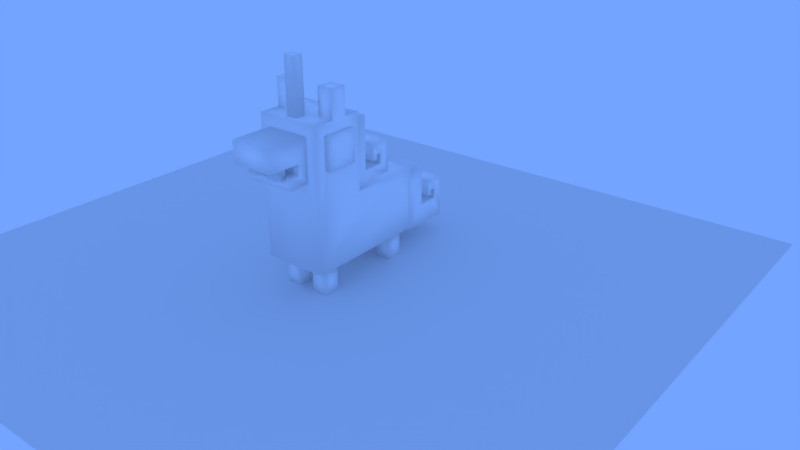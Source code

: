 # Source: unicorn.blend  (saved by Blender 2.79.1; exported with 4.5.12 LTS)
import bpy
from mathutils import Matrix  # noqa: F401  (used for matrix-valued properties, if any)

bpy.ops.wm.read_factory_settings(use_empty=True)
scene = bpy.context.scene
scene.name = 'Scene'

# ---- collections
col_collection_1 = bpy.data.collections.new('Collection 1'); scene.collection.children.link(col_collection_1)

# ---- materials (node trees are filled in below, after node groups)
mat_palette = bpy.data.materials.new('palette')
mat_palette.alpha_threshold = 0.0
mat_palette.use_transparent_shadow = False
mat_palette.diffuse_color = (1.0, 1.0, 1.0, 1.0)
mat_palette.specular_color = (0.0, 0.0, 0.0)
mat_palette.roughness = 0.5
mat_palette.specular_intensity = 1.0

# ---- material node trees

# ---- world
world_world = bpy.data.worlds.new('World'); scene.world = world_world
world_world.color = (0.1708, 0.3695, 1.0)
world_world.use_sun_shadow = False
world_world.sun_shadow_jitter_overblur = 0.0
world_world.cycles.sampling_method = 'MANUAL'

# ---- cameras
cam_camera = bpy.data.cameras.new('Camera')
cam_camera.clip_end = 100.0
cam_camera.lens = 35.0
cam_camera.sensor_width = 32.0
cam_camera.sensor_height = 18.0
cam_camera.ortho_scale = 7.314
cam_camera.dof.focus_distance = 0.0
cam_camera.dof.aperture_fstop = 128.0

# ---- lights
light_lamp = bpy.data.lights.new('Lamp', 'SUN')
light_lamp.transmission_factor = 0.0
light_lamp.cutoff_distance = 30.0
light_lamp.angle = 0.1993
light_lamp.energy = 1.0
light_lamp.shadow_buffer_clip_start = 1.001
light_lamp.shadow_soft_size = 0.1
light_lamp.shadow_cascade_max_distance = 1000.0

# ---- meshes
me_plane = bpy.data.meshes.new('Plane')
me_plane.from_pydata([(-1.0, -1.0, 0.0), (1.0, -1.0, 0.0), (-1.0, 1.0, 0.0), (1.0, 1.0, 0.0)], [], [(0, 1, 3, 2)])
me_plane.use_remesh_preserve_volume = False
me_plane.use_remesh_preserve_attributes = False
me_plane.use_mirror_vertex_groups = False
me_plane.update()
me_unicorn = bpy.data.meshes.new('unicorn')
me_unicorn.from_pydata([(-8.038, 25.0, 6.569), (-8.038, 25.0, 4.569), (-8.038, 27.0, 6.569), (-8.038, 27.0, 4.569), (-8.038, 29.0, 8.569), (-8.038, 29.0, 2.569), (-6.038, 11.0, -8.431), (-6.038, 5.0, 10.57), (-6.038, 11.0, -11.43), (-6.038, 14.0, -5.431), (-6.038, 14.0, -8.431), (-6.038, 17.0, -5.431), (-6.038, 17.0, -11.43), (-6.038, 23.0, 8.569), (-6.038, 31.0, 6.569), (-6.038, 31.0, 4.569), (-6.038, 34.0, 6.569), (-6.038, 34.0, 4.569), (-5.038, 3.815e-06, -8.431), (-5.038, 2.0, -11.43), (-5.038, 3.0, -8.431), (-5.038, 5.0, -8.431), (-4.038, 2.0, 5.569), (-4.038, 3.0, 5.569), (-4.038, 5.0, 5.569), (-4.038, 7.0, -23.43), (-4.038, 8.0, -22.43), (-4.038, 8.0, -21.43), (-4.038, 11.0, -25.43), (-4.038, 17.0, 0.5687), (-4.038, 17.0, -9.431), (-4.038, 19.0, -7.431), (-4.038, 20.0, -6.431), (-4.038, 21.0, -7.431), (-4.038, 21.0, 14.57), (-4.038, 23.0, 12.57), (-4.038, 25.0, 12.57), (-4.038, 29.0, 18.57), (-4.038, 25.0, 18.57), (-4.038, 29.0, 10.57), (-1.038, 41.0, 7.569), (0.9617, 23.0, 14.57), (1.962, 2.0, -8.431), (1.962, 3.815e-06, -8.431), (1.962, 3.0, 8.569), (1.962, 3.0, -8.431), (1.962, 3.0, -11.43), (1.962, 5.0, 8.569), (1.962, 5.0, 5.569), (1.962, 5.0, -11.43), (2.962, 31.0, 3.569), (2.962, 31.0, 6.569), (2.962, 36.0, 3.569), (-2.038, 2.0, -11.43), (-1.038, 3.0, 8.569), (-1.038, 3.0, 5.569), (-1.038, 5.0, 8.569), (-1.038, 25.0, 16.57), (-1.038, 25.0, 14.57), (0.9617, 41.0, 9.569), (0.9617, 41.0, 7.569), (2.962, 23.0, 16.57), (2.962, 25.0, 16.57), (3.962, 9.0, -15.43), (3.962, 8.0, -22.43), (3.962, 9.0, -22.43), (3.962, 9.0, -23.43), (3.962, 11.0, -21.43), (3.962, 15.0, -19.43), (3.962, 17.0, 0.5687), (3.962, 19.0, -3.431), (3.962, 19.0, -7.431), (3.962, 20.0, -5.431), (3.962, 21.0, 14.57), (3.962, 29.0, 18.57), (4.962, 3.815e-06, -8.431), (4.962, 2.0, -8.431), (4.962, 2.0, -11.43), (4.962, 3.0, 5.569), (4.962, 3.0, -8.431), (4.962, 3.0, -11.43), (4.962, 5.0, 8.569), (5.962, 5.0, -13.43), (5.962, 11.0, -8.431), (5.962, 11.0, -11.43), (5.962, 14.0, -5.431), (5.962, 14.0, -8.431), (5.962, 17.0, 0.5687), (5.962, 17.0, -5.431), (5.962, 17.0, -13.43), (5.962, 29.0, 8.569), (5.962, 31.0, 4.569), (5.962, 34.0, 6.569), (5.962, 34.0, 4.569), (5.962, 36.0, 6.569), (6.962, 25.0, 6.569), (6.962, 25.0, 4.569), (6.962, 27.0, 6.569), (6.962, 27.0, 4.569), (6.962, 29.0, 2.569), (-3.038, 25.0, 16.57), (-3.038, 23.0, 16.57), (3.962, 23.0, 14.57), (2.962, 23.0, 12.57), (3.962, 23.0, 12.57), (3.962, 25.0, 12.57), (-4.038, 21.0, 10.57), (-6.038, 31.0, 10.57), (3.962, 21.0, 10.57), (3.962, 29.0, 10.57), (5.962, 5.0, 10.57), (-1.038, 41.0, 9.569), (-1.038, 3.815e-06, 8.569), (-4.038, 2.0, 8.569), (-4.038, 3.815e-06, 8.569), (-1.038, 2.0, 8.569), (-4.038, 3.0, 8.569), (4.962, 3.815e-06, 8.569), (1.962, 2.0, 8.569), (4.962, 2.0, 8.569), (4.962, 3.0, 8.569), (-4.038, 31.0, 6.569), (-4.038, 34.0, 6.569), (-3.038, 31.0, 6.569), (-3.038, 36.0, 6.569), (3.962, 34.0, 6.569), (-4.038, 23.0, -5.431), (3.962, 23.0, -5.431), (-5.038, 2.0, -8.431), (-2.038, 2.0, -8.431), (-2.038, 3.0, -8.431), (4.962, 5.0, -8.431), (3.962, 3.0, -15.43), (-4.038, 3.0, -15.43), (3.962, 8.0, -21.43), (-4.038, 9.0, -23.43), (-1.038, 31.0, 7.569), (0.9617, 31.0, 7.569), (-1.038, 2.0, 5.569), (1.962, 3.815e-06, 5.569), (1.962, 2.0, 5.569), (1.962, 3.0, 5.569), (4.962, 2.0, 5.569), (-6.038, 31.0, 3.569), (-6.038, 36.0, 3.569), (-8.038, 23.0, 2.569), (-6.038, 29.0, 2.569), (5.962, 23.0, 2.569), (-6.038, 31.0, 0.5687), (3.962, 29.0, 0.5687), (5.962, 31.0, 0.5687), (-4.038, 21.0, -6.431), (3.962, 21.0, -6.431), (3.962, 17.0, -9.431), (-5.038, 3.815e-06, -11.43), (-5.038, 3.0, -11.43), (-2.038, 3.0, -11.43), (-2.038, 5.0, -11.43), (1.962, 2.0, -11.43), (4.962, 3.815e-06, -11.43), (3.962, 9.0, -13.43), (3.962, 15.0, -13.43), (3.962, 7.0, -19.43), (3.962, 3.0, -25.43), (3.962, 11.0, -25.43), (-4.038, 3.815e-06, 5.569), (-1.038, 3.815e-06, 5.569), (1.962, 3.815e-06, 8.569), (4.962, 3.815e-06, 5.569), (-2.038, 3.815e-06, -8.431), (-2.038, 3.815e-06, -11.43), (1.962, 3.815e-06, -11.43), (-4.038, 3.0, -25.43), (-4.038, 5.0, 8.569), (-1.038, 5.0, 5.569), (4.962, 5.0, 5.569), (-2.038, 5.0, -8.431), (1.962, 5.0, -8.431), (-5.038, 5.0, -11.43), (4.962, 5.0, -11.43), (-6.038, 5.0, -13.43), (-4.038, 9.0, -15.43), (-4.038, 9.0, -13.43), (-4.038, 9.0, -22.43), (-4.038, 20.0, -5.431), (3.962, 20.0, -6.431), (3.962, 21.0, -7.431), (-3.038, 23.0, 14.57), (-1.038, 23.0, 16.57), (0.9617, 23.0, 16.57), (2.962, 23.0, 14.57), (-8.038, 23.0, 8.569), (-6.038, 23.0, 2.569), (6.962, 23.0, 8.569), (5.962, 23.0, 8.569), (6.962, 23.0, 2.569), (3.962, 25.0, 18.57), (0.9617, 25.0, 16.57), (-3.038, 25.0, 14.57), (0.9617, 25.0, 14.57), (2.962, 25.0, 14.57), (-3.038, 25.0, 12.57), (2.962, 25.0, 12.57), (-4.038, 7.0, -19.43), (3.962, 7.0, -23.43), (-4.038, 11.0, -21.43), (-4.038, 15.0, -13.43), (-4.038, 15.0, -19.43), (-6.038, 17.0, 0.5687), (-4.038, 17.0, -5.431), (3.962, 17.0, -5.431), (5.962, 17.0, -11.43), (-6.038, 17.0, -13.43), (-4.038, 19.0, -3.431), (-4.038, 23.0, 14.57), (-1.038, 23.0, 14.57), (-3.038, 23.0, 12.57), (-4.038, 23.0, -9.431), (3.962, 23.0, -9.431), (-6.038, 29.0, 8.569), (6.962, 29.0, 8.569), (5.962, 29.0, 2.569), (-4.038, 29.0, 0.5687), (-4.038, 29.0, -3.431), (3.962, 29.0, -3.431), (5.962, 31.0, 10.57), (-1.038, 31.0, 9.569), (0.9617, 31.0, 9.569), (3.962, 31.0, 6.569), (5.962, 31.0, 6.569), (-3.038, 31.0, 3.569), (5.962, 31.0, 3.569), (-6.038, 36.0, 6.569), (-3.038, 36.0, 3.569), (2.962, 36.0, 6.569), (5.962, 36.0, 3.569)], [], [(0, 145, 191), (1, 145, 0), (2, 0, 191), (2, 1, 0), (3, 145, 1), (3, 1, 2), (4, 2, 191), (4, 3, 2), (5, 145, 3), (5, 3, 4), (6, 180, 7), (8, 180, 6), (9, 6, 7), (10, 8, 6), (10, 6, 9), (208, 9, 7), (11, 10, 9), (11, 9, 208), (12, 180, 8), (12, 10, 11), (12, 8, 10), (212, 180, 12), (13, 208, 7), (192, 208, 13), (219, 13, 7), (146, 208, 192), (107, 219, 7), (107, 146, 219), (14, 146, 107), (15, 146, 14), (143, 146, 15), (148, 208, 146), (148, 146, 143), (16, 15, 14), (17, 143, 15), (17, 15, 16), (232, 17, 16), (144, 143, 17), (144, 17, 232), (128, 154, 18), (19, 154, 128), (20, 19, 128), (155, 19, 20), (21, 155, 20), (178, 155, 21), (113, 165, 114), (22, 165, 113), (116, 22, 113), (23, 22, 116), (173, 23, 116), (24, 23, 173), (203, 172, 133), (25, 172, 203), (181, 203, 133), (183, 26, 27), (135, 172, 25), (205, 183, 27), (205, 135, 183), (28, 172, 135), (28, 135, 205), (206, 181, 182), (207, 203, 181), (207, 181, 206), (213, 209, 29), (213, 30, 209), (31, 30, 213), (151, 32, 184), (33, 30, 31), (214, 106, 34), (35, 106, 214), (126, 151, 184), (126, 33, 151), (217, 30, 33), (217, 33, 126), (36, 106, 35), (37, 36, 38), (39, 106, 36), (39, 36, 37), (222, 213, 29), (223, 213, 222), (100, 187, 101), (198, 187, 100), (111, 136, 226), (40, 136, 111), (197, 41, 189), (199, 41, 197), (118, 139, 167), (140, 139, 118), (42, 171, 43), (158, 171, 42), (44, 140, 118), (141, 140, 44), (45, 158, 42), (46, 158, 45), (47, 141, 44), (48, 141, 47), (177, 46, 45), (49, 46, 177), (234, 50, 51), (52, 50, 234), (123, 230, 124), (124, 230, 233), (169, 170, 129), (129, 170, 53), (129, 53, 130), (130, 53, 156), (130, 156, 176), (176, 156, 157), (112, 166, 115), (115, 166, 138), (115, 138, 54), (54, 138, 55), (54, 55, 56), (56, 55, 174), (188, 215, 57), (57, 215, 58), (227, 137, 59), (59, 137, 60), (61, 190, 62), (62, 190, 200), (132, 163, 162), (162, 163, 204), (132, 162, 63), (134, 64, 65), (204, 163, 66), (134, 65, 67), (65, 66, 67), (66, 163, 164), (67, 66, 164), (160, 63, 161), (63, 162, 68), (161, 63, 68), (69, 210, 70), (210, 153, 70), (70, 153, 71), (72, 185, 152), (71, 153, 186), (73, 108, 102), (102, 108, 104), (72, 152, 127), (152, 186, 127), (186, 153, 218), (127, 186, 218), (104, 108, 105), (196, 105, 74), (105, 108, 109), (74, 105, 109), (69, 70, 149), (149, 70, 224), (117, 168, 119), (119, 168, 142), (75, 159, 76), (76, 159, 77), (119, 142, 120), (120, 142, 78), (76, 77, 79), (79, 77, 80), (120, 78, 81), (81, 78, 175), (79, 80, 131), (131, 80, 179), (110, 82, 83), (83, 82, 84), (110, 83, 85), (83, 84, 86), (85, 83, 86), (110, 85, 87), (85, 86, 88), (87, 85, 88), (84, 82, 211), (88, 86, 211), (86, 84, 211), (211, 82, 89), (110, 87, 194), (194, 87, 147), (110, 194, 90), (147, 87, 221), (110, 90, 225), (90, 221, 225), (225, 221, 229), (229, 221, 91), (91, 221, 231), (221, 87, 150), (231, 221, 150), (229, 91, 92), (91, 231, 93), (92, 91, 93), (92, 93, 94), (93, 231, 235), (94, 93, 235), (193, 195, 95), (95, 195, 96), (193, 95, 97), (95, 96, 97), (96, 195, 98), (97, 96, 98), (193, 97, 220), (97, 98, 220), (98, 195, 99), (220, 98, 99), (196, 37, 38), (74, 37, 196), (188, 100, 101), (57, 100, 188), (61, 197, 189), (62, 197, 61), (187, 214, 34), (215, 187, 34), (41, 215, 34), (190, 41, 34), (73, 190, 34), (102, 190, 73), (216, 36, 35), (201, 36, 216), (103, 201, 216), (202, 201, 103), (104, 202, 103), (105, 202, 104), (106, 107, 7), (39, 107, 106), (108, 106, 7), (109, 107, 39), (110, 108, 7), (110, 109, 108), (225, 107, 109), (225, 109, 110), (227, 111, 226), (59, 111, 227), (13, 4, 191), (219, 4, 13), (112, 113, 114), (115, 116, 113), (115, 113, 112), (54, 173, 116), (54, 116, 115), (56, 173, 54), (117, 118, 167), (119, 44, 118), (119, 118, 117), (120, 47, 44), (120, 44, 119), (81, 47, 120), (193, 90, 194), (220, 90, 193), (121, 16, 14), (122, 232, 16), (122, 16, 121), (123, 122, 121), (124, 232, 122), (124, 122, 123), (228, 234, 51), (125, 234, 228), (229, 125, 228), (92, 234, 125), (92, 125, 229), (94, 234, 92), (72, 126, 184), (127, 126, 72), (71, 33, 31), (186, 33, 71), (169, 128, 18), (129, 20, 128), (129, 128, 169), (130, 21, 20), (130, 20, 129), (176, 21, 130), (75, 42, 43), (76, 45, 42), (76, 42, 75), (79, 177, 45), (79, 45, 76), (131, 177, 79), (132, 181, 133), (63, 181, 132), (134, 205, 27), (67, 205, 134), (204, 135, 25), (66, 135, 204), (187, 198, 215), (215, 198, 58), (41, 199, 190), (190, 199, 200), (136, 40, 137), (137, 40, 60), (165, 22, 166), (22, 23, 138), (166, 22, 138), (23, 24, 55), (138, 23, 55), (55, 24, 174), (139, 140, 168), (140, 141, 142), (168, 140, 142), (141, 48, 78), (142, 141, 78), (78, 48, 175), (143, 144, 230), (230, 144, 233), (50, 52, 231), (231, 52, 235), (145, 5, 192), (192, 5, 146), (147, 221, 195), (195, 221, 99), (208, 148, 29), (29, 148, 222), (222, 148, 149), (69, 149, 87), (149, 148, 150), (87, 149, 150), (213, 223, 70), (70, 223, 224), (32, 151, 185), (185, 151, 152), (30, 217, 153), (153, 217, 218), (154, 19, 170), (19, 155, 53), (170, 19, 53), (155, 178, 156), (53, 155, 156), (156, 178, 157), (171, 158, 159), (158, 46, 77), (159, 158, 77), (46, 49, 80), (77, 46, 80), (80, 49, 179), (180, 212, 182), (182, 212, 206), (180, 182, 160), (206, 212, 161), (180, 160, 82), (160, 161, 82), (161, 212, 89), (82, 161, 89), (203, 207, 162), (162, 207, 68), (26, 183, 64), (64, 183, 65), (172, 28, 163), (163, 28, 164), (165, 112, 114), (166, 112, 165), (139, 117, 167), (168, 117, 139), (154, 169, 18), (170, 169, 154), (171, 75, 43), (159, 75, 171), (172, 132, 133), (163, 132, 172), (173, 110, 7), (56, 110, 173), (47, 110, 56), (81, 110, 47), (24, 173, 7), (174, 47, 56), (48, 47, 174), (175, 110, 81), (21, 48, 174), (21, 175, 48), (21, 24, 7), (21, 174, 24), (176, 175, 21), (177, 175, 176), (131, 110, 175), (131, 175, 177), (178, 21, 7), (157, 177, 176), (49, 177, 157), (179, 110, 131), (180, 178, 7), (180, 179, 49), (180, 49, 157), (180, 157, 178), (82, 110, 179), (82, 179, 180), (26, 134, 27), (64, 134, 26), (181, 160, 182), (63, 160, 181), (135, 65, 183), (66, 65, 135), (32, 72, 184), (185, 72, 32), (106, 73, 34), (108, 73, 106), (33, 152, 151), (186, 152, 33), (187, 188, 101), (215, 188, 187), (41, 61, 189), (190, 61, 41), (145, 13, 191), (192, 13, 145), (147, 193, 194), (195, 193, 147), (100, 196, 38), (57, 196, 100), (197, 196, 57), (62, 196, 197), (198, 100, 38), (58, 197, 57), (199, 197, 58), (200, 196, 62), (36, 199, 58), (36, 200, 199), (36, 198, 38), (36, 58, 198), (201, 200, 36), (202, 196, 200), (202, 200, 201), (105, 196, 202), (203, 162, 25), (25, 162, 204), (205, 67, 28), (28, 67, 164), (206, 161, 207), (207, 161, 68), (208, 29, 11), (11, 29, 209), (69, 87, 210), (210, 87, 88), (11, 209, 30), (210, 88, 153), (11, 30, 12), (30, 153, 12), (153, 88, 211), (12, 153, 211), (12, 211, 212), (212, 211, 89), (213, 70, 31), (31, 70, 71), (214, 187, 35), (190, 102, 35), (41, 190, 35), (215, 41, 35), (187, 215, 35), (35, 102, 216), (216, 102, 103), (103, 102, 104), (126, 127, 217), (217, 127, 218), (37, 74, 39), (39, 74, 109), (4, 219, 5), (5, 219, 146), (90, 220, 221), (221, 220, 99), (222, 149, 223), (223, 149, 224), (107, 225, 226), (226, 225, 227), (107, 226, 136), (227, 225, 137), (107, 136, 14), (136, 137, 14), (14, 137, 121), (121, 137, 123), (137, 225, 51), (123, 137, 51), (51, 225, 228), (228, 225, 229), (123, 51, 230), (230, 51, 50), (143, 230, 148), (50, 231, 148), (230, 50, 148), (148, 231, 150), (232, 124, 144), (144, 124, 233), (234, 94, 52), (52, 94, 235), (111, 59, 40), (40, 59, 60)])
me_unicorn.polygons.foreach_set('use_smooth', [True] * 476)
_uv = me_unicorn.uv_layers.new(name='UVMap')
_uv.uv.foreach_set('vector', [0.001953, 0.5, 0.001953, 0.5, 0.001953, 0.5, 0.001953, 0.5, 0.001953, 0.5, 0.001953, 0.5, 0.001953, 0.5, 0.001953, 0.5, 0.001953, 0.5, 0.9941, 0.5, 0.9941, 0.5, 0.9941, 0.5, 0.001953, 0.5, 0.001953, 0.5, 0.001953, 0.5, 0.9941, 0.5, 0.9941, 0.5, 0.9941, 0.5, 0.001953, 0.5, 0.001953, 0.5, 0.001953, 0.5, 0.001953, 0.5, 0.001953, 0.5, 0.001953, 0.5, 0.001953, 0.5, 0.001953, 0.5, 0.001953, 0.5, 0.001953, 0.5, 0.001953, 0.5, 0.001953, 0.5, 0.8301, 0.5, 0.8301, 0.5, 0.8301, 0.5, 0.8301, 0.5, 0.8301, 0.5, 0.8301, 0.5, 0.8301, 0.5, 0.8301, 0.5, 0.8301, 0.5, 0.8652, 0.5, 0.8652, 0.5, 0.8652, 0.5, 0.8301, 0.5, 0.8301, 0.5, 0.8301, 0.5, 0.8301, 0.5, 0.8301, 0.5, 0.8301, 0.5, 0.8652, 0.5, 0.8652, 0.5, 0.8652, 0.5, 0.8301, 0.5, 0.8301, 0.5, 0.8301, 0.5, 0.8301, 0.5, 0.8301, 0.5, 0.8301, 0.5, 0.8652, 0.5, 0.8652, 0.5, 0.8652, 0.5, 0.8652, 0.5, 0.8652, 0.5, 0.8652, 0.5, 0.8301, 0.5, 0.8301, 0.5, 0.8301, 0.5, 0.8301, 0.5, 0.8301, 0.5, 0.8301, 0.5, 0.8301, 0.5, 0.8301, 0.5, 0.8301, 0.5, 0.8301, 0.5, 0.8301, 0.5, 0.8301, 0.5, 0.8301, 0.5, 0.8301, 0.5, 0.8301, 0.5, 0.8301, 0.5, 0.8301, 0.5, 0.8301, 0.5, 0.8301, 0.5, 0.8301, 0.5, 0.8301, 0.5, 0.8301, 0.5, 0.8301, 0.5, 0.8301, 0.5, 0.8301, 0.5, 0.8301, 0.5, 0.8301, 0.5, 0.8301, 0.5, 0.8301, 0.5, 0.8301, 0.5, 0.8301, 0.5, 0.8301, 0.5, 0.8301, 0.5, 0.8301, 0.5, 0.8301, 0.5, 0.8301, 0.5, 0.834, 0.5, 0.834, 0.5, 0.834, 0.5, 0.8301, 0.5, 0.8301, 0.5, 0.8301, 0.5, 0.834, 0.5, 0.834, 0.5, 0.834, 0.5, 0.8301, 0.5, 0.8301, 0.5, 0.8301, 0.5, 0.8301, 0.5, 0.8301, 0.5, 0.8301, 0.5, 0.8301, 0.5, 0.8301, 0.5, 0.8301, 0.5, 0.834, 0.5, 0.834, 0.5, 0.834, 0.5, 0.834, 0.5, 0.834, 0.5, 0.834, 0.5, 0.8652, 0.5, 0.8652, 0.5, 0.8652, 0.5, 0.8652, 0.5, 0.8652, 0.5, 0.8652, 0.5, 0.8301, 0.5, 0.8301, 0.5, 0.8301, 0.5, 0.8301, 0.5, 0.8301, 0.5, 0.8301, 0.5, 0.834, 0.5, 0.834, 0.5, 0.834, 0.5, 0.834, 0.5, 0.834, 0.5, 0.834, 0.5, 0.8652, 0.5, 0.8652, 0.5, 0.8652, 0.5, 0.8652, 0.5, 0.8652, 0.5, 0.8652, 0.5, 0.8301, 0.5, 0.8301, 0.5, 0.8301, 0.5, 0.8301, 0.5, 0.8301, 0.5, 0.8301, 0.5, 0.834, 0.5, 0.834, 0.5, 0.834, 0.5, 0.834, 0.5, 0.834, 0.5, 0.834, 0.5, 0.834, 0.5, 0.834, 0.5, 0.834, 0.5, 0.834, 0.5, 0.834, 0.5, 0.834, 0.5, 0.834, 0.5, 0.834, 0.5, 0.834, 0.5, 0.834, 0.5, 0.834, 0.5, 0.834, 0.5, 0.834, 0.5, 0.834, 0.5, 0.834, 0.5, 0.834, 0.5, 0.834, 0.5, 0.834, 0.5, 0.834, 0.5, 0.834, 0.5, 0.834, 0.5, 0.834, 0.5, 0.834, 0.5, 0.834, 0.5, 0.834, 0.5, 0.834, 0.5, 0.834, 0.5, 0.834, 0.5, 0.834, 0.5, 0.834, 0.5, 0.834, 0.5, 0.834, 0.5, 0.834, 0.5, 0.834, 0.5, 0.834, 0.5, 0.834, 0.5, 0.834, 0.5, 0.834, 0.5, 0.834, 0.5, 0.834, 0.5, 0.834, 0.5, 0.834, 0.5, 0.834, 0.5, 0.834, 0.5, 0.834, 0.5, 0.8652, 0.5, 0.8652, 0.5, 0.8652, 0.5, 0.8652, 0.5, 0.8652, 0.5, 0.8652, 0.5, 0.834, 0.5, 0.834, 0.5, 0.834, 0.5, 0.834, 0.5, 0.834, 0.5, 0.834, 0.5, 0.834, 0.5, 0.834, 0.5, 0.834, 0.5, 0.834, 0.5, 0.834, 0.5, 0.834, 0.5, 0.8652, 0.5, 0.8652, 0.5, 0.8652, 0.5, 0.8652, 0.5, 0.8652, 0.5, 0.8652, 0.5, 0.8652, 0.5, 0.8652, 0.5, 0.8652, 0.5, 0.8652, 0.5, 0.8652, 0.5, 0.8652, 0.5, 0.834, 0.5, 0.834, 0.5, 0.834, 0.5, 0.834, 0.5, 0.834, 0.5, 0.834, 0.5, 0.001953, 0.5, 0.001953, 0.5, 0.001953, 0.5, 0.001953, 0.5, 0.001953, 0.5, 0.001953, 0.5, 0.9121, 0.5, 0.9121, 0.5, 0.9121, 0.5, 0.9121, 0.5, 0.9121, 0.5, 0.9121, 0.5, 0.001953, 0.5, 0.001953, 0.5, 0.001953, 0.5, 0.001953, 0.5, 0.001953, 0.5, 0.001953, 0.5, 0.834, 0.5, 0.834, 0.5, 0.834, 0.5, 0.834, 0.5, 0.834, 0.5, 0.834, 0.5, 0.834, 0.5, 0.834, 0.5, 0.834, 0.5, 0.834, 0.5, 0.834, 0.5, 0.834, 0.5, 0.8652, 0.5, 0.8652, 0.5, 0.8652, 0.5, 0.8652, 0.5, 0.8652, 0.5, 0.8652, 0.5, 0.8652, 0.5, 0.8652, 0.5, 0.8652, 0.5, 0.8652, 0.5, 0.8652, 0.5, 0.8652, 0.5, 0.8301, 0.5, 0.8301, 0.5, 0.8301, 0.5, 0.8301, 0.5, 0.8301, 0.5, 0.8301, 0.5, 0.8301, 0.5, 0.8301, 0.5, 0.8301, 0.5, 0.8301, 0.5, 0.8301, 0.5, 0.8301, 0.5, 0.8301, 0.5, 0.8301, 0.5, 0.8301, 0.5, 0.8301, 0.5, 0.8301, 0.5, 0.8301, 0.5, 0.8301, 0.5, 0.8301, 0.5, 0.8301, 0.5, 0.8301, 0.5, 0.8301, 0.5, 0.8301, 0.5, 0.834, 0.5, 0.834, 0.5, 0.834, 0.5, 0.834, 0.5, 0.834, 0.5, 0.834, 0.5, 0.8652, 0.5, 0.8652, 0.5, 0.8652, 0.5, 0.8652, 0.5, 0.8652, 0.5, 0.8652, 0.5, 0.8301, 0.5, 0.8301, 0.5, 0.8301, 0.5, 0.8301, 0.5, 0.8301, 0.5, 0.8301, 0.5, 0.834, 0.5, 0.834, 0.5, 0.834, 0.5, 0.834, 0.5, 0.834, 0.5, 0.834, 0.5, 0.8652, 0.5, 0.8652, 0.5, 0.8652, 0.5, 0.8652, 0.5, 0.8652, 0.5, 0.8652, 0.5, 0.8301, 0.5, 0.8301, 0.5, 0.8301, 0.5, 0.8301, 0.5, 0.8301, 0.5, 0.8301, 0.5, 0.001953, 0.5, 0.001953, 0.5, 0.001953, 0.5, 0.001953, 0.5, 0.001953, 0.5, 0.001953, 0.5, 0.9121, 0.5, 0.9121, 0.5, 0.9121, 0.5, 0.9121, 0.5, 0.9121, 0.5, 0.9121, 0.5, 0.001953, 0.5, 0.001953, 0.5, 0.001953, 0.5, 0.001953, 0.5, 0.001953, 0.5, 0.001953, 0.5, 0.834, 0.5, 0.834, 0.5, 0.834, 0.5, 0.834, 0.5, 0.834, 0.5, 0.834, 0.5, 0.834, 0.5, 0.834, 0.5, 0.834, 0.5, 0.834, 0.5, 0.834, 0.5, 0.834, 0.5, 0.834, 0.5, 0.834, 0.5, 0.834, 0.5, 0.834, 0.5, 0.834, 0.5, 0.834, 0.5, 0.834, 0.5, 0.834, 0.5, 0.834, 0.5, 0.834, 0.5, 0.834, 0.5, 0.834, 0.5, 0.834, 0.5, 0.834, 0.5, 0.834, 0.5, 0.834, 0.5, 0.834, 0.5, 0.834, 0.5, 0.834, 0.5, 0.834, 0.5, 0.834, 0.5, 0.834, 0.5, 0.834, 0.5, 0.834, 0.5, 0.834, 0.5, 0.834, 0.5, 0.834, 0.5, 0.834, 0.5, 0.834, 0.5, 0.834, 0.5, 0.834, 0.5, 0.834, 0.5, 0.834, 0.5, 0.834, 0.5, 0.834, 0.5, 0.834, 0.5, 0.834, 0.5, 0.834, 0.5, 0.834, 0.5, 0.8652, 0.5, 0.8652, 0.5, 0.8652, 0.5, 0.8652, 0.5, 0.8652, 0.5, 0.8652, 0.5, 0.834, 0.5, 0.834, 0.5, 0.834, 0.5, 0.834, 0.5, 0.834, 0.5, 0.834, 0.5, 0.834, 0.5, 0.834, 0.5, 0.834, 0.5, 0.834, 0.5, 0.834, 0.5, 0.834, 0.5, 0.8652, 0.5, 0.8652, 0.5, 0.8652, 0.5, 0.8652, 0.5, 0.8652, 0.5, 0.8652, 0.5, 0.8652, 0.5, 0.8652, 0.5, 0.8652, 0.5, 0.8652, 0.5, 0.8652, 0.5, 0.8652, 0.5, 0.834, 0.5, 0.834, 0.5, 0.834, 0.5, 0.834, 0.5, 0.834, 0.5, 0.834, 0.5, 0.834, 0.5, 0.834, 0.5, 0.834, 0.5, 0.834, 0.5, 0.834, 0.5, 0.834, 0.5, 0.834, 0.5, 0.834, 0.5, 0.834, 0.5, 0.834, 0.5, 0.834, 0.5, 0.834, 0.5, 0.8652, 0.5, 0.8652, 0.5, 0.8652, 0.5, 0.8652, 0.5, 0.8652, 0.5, 0.8652, 0.5, 0.8652, 0.5, 0.8652, 0.5, 0.8652, 0.5, 0.8652, 0.5, 0.8652, 0.5, 0.8652, 0.5, 0.8301, 0.5, 0.8301, 0.5, 0.8301, 0.5, 0.8301, 0.5, 0.8301, 0.5, 0.8301, 0.5, 0.8301, 0.5, 0.8301, 0.5, 0.8301, 0.5, 0.8301, 0.5, 0.8301, 0.5, 0.8301, 0.5, 0.8301, 0.5, 0.8301, 0.5, 0.8301, 0.5, 0.8301, 0.5, 0.8301, 0.5, 0.8301, 0.5, 0.8301, 0.5, 0.8301, 0.5, 0.8301, 0.5, 0.8652, 0.5, 0.8652, 0.5, 0.8652, 0.5, 0.8301, 0.5, 0.8301, 0.5, 0.8301, 0.5, 0.8301, 0.5, 0.8301, 0.5, 0.8301, 0.5, 0.8652, 0.5, 0.8652, 0.5, 0.8652, 0.5, 0.8301, 0.5, 0.8301, 0.5, 0.8301, 0.5, 0.8301, 0.5, 0.8301, 0.5, 0.8301, 0.5, 0.8652, 0.5, 0.8652, 0.5, 0.8652, 0.5, 0.8652, 0.5, 0.8652, 0.5, 0.8652, 0.5, 0.8301, 0.5, 0.8301, 0.5, 0.8301, 0.5, 0.8301, 0.5, 0.8301, 0.5, 0.8301, 0.5, 0.8301, 0.5, 0.8301, 0.5, 0.8301, 0.5, 0.8301, 0.5, 0.8301, 0.5, 0.8301, 0.5, 0.8301, 0.5, 0.8301, 0.5, 0.8301, 0.5, 0.8301, 0.5, 0.8301, 0.5, 0.8301, 0.5, 0.8301, 0.5, 0.8301, 0.5, 0.8301, 0.5, 0.8301, 0.5, 0.8301, 0.5, 0.8301, 0.5, 0.8301, 0.5, 0.8301, 0.5, 0.8301, 0.5, 0.8301, 0.5, 0.8301, 0.5, 0.8301, 0.5, 0.8301, 0.5, 0.8301, 0.5, 0.8301, 0.5, 0.8301, 0.5, 0.8301, 0.5, 0.8301, 0.5, 0.834, 0.5, 0.834, 0.5, 0.834, 0.5, 0.8301, 0.5, 0.8301, 0.5, 0.8301, 0.5, 0.834, 0.5, 0.834, 0.5, 0.834, 0.5, 0.8301, 0.5, 0.8301, 0.5, 0.8301, 0.5, 0.8301, 0.5, 0.8301, 0.5, 0.8301, 0.5, 0.8301, 0.5, 0.8301, 0.5, 0.8301, 0.5, 0.001953, 0.5, 0.001953, 0.5, 0.001953, 0.5, 0.001953, 0.5, 0.001953, 0.5, 0.001953, 0.5, 0.001953, 0.5, 0.001953, 0.5, 0.001953, 0.5, 0.9941, 0.5, 0.9941, 0.5, 0.9941, 0.5, 0.001953, 0.5, 0.001953, 0.5, 0.001953, 0.5, 0.9941, 0.5, 0.9941, 0.5, 0.9941, 0.5, 0.001953, 0.5, 0.001953, 0.5, 0.001953, 0.5, 0.001953, 0.5, 0.001953, 0.5, 0.001953, 0.5, 0.001953, 0.5, 0.001953, 0.5, 0.001953, 0.5, 0.001953, 0.5, 0.001953, 0.5, 0.001953, 0.5, 0.8652, 0.5, 0.8652, 0.5, 0.8652, 0.5, 0.8652, 0.5, 0.8652, 0.5, 0.8652, 0.5, 0.001953, 0.5, 0.001953, 0.5, 0.001953, 0.5, 0.001953, 0.5, 0.001953, 0.5, 0.001953, 0.5, 0.001953, 0.5, 0.001953, 0.5, 0.001953, 0.5, 0.001953, 0.5, 0.001953, 0.5, 0.001953, 0.5, 0.8652, 0.5, 0.8652, 0.5, 0.8652, 0.5, 0.8652, 0.5, 0.8652, 0.5, 0.8652, 0.5, 0.8652, 0.5, 0.8652, 0.5, 0.8652, 0.5, 0.8652, 0.5, 0.8652, 0.5, 0.8652, 0.5, 0.8652, 0.5, 0.8652, 0.5, 0.8652, 0.5, 0.8652, 0.5, 0.8652, 0.5, 0.8652, 0.5, 0.8652, 0.5, 0.8652, 0.5, 0.8652, 0.5, 0.8652, 0.5, 0.8652, 0.5, 0.8652, 0.5, 0.8301, 0.5, 0.8301, 0.5, 0.8301, 0.5, 0.8301, 0.5, 0.8301, 0.5, 0.8301, 0.5, 0.8652, 0.5, 0.8652, 0.5, 0.8652, 0.5, 0.8652, 0.5, 0.8652, 0.5, 0.8652, 0.5, 0.8301, 0.5, 0.8301, 0.5, 0.8301, 0.5, 0.8301, 0.5, 0.8301, 0.5, 0.8301, 0.5, 0.8301, 0.5, 0.8301, 0.5, 0.8301, 0.5, 0.8301, 0.5, 0.8301, 0.5, 0.8301, 0.5, 0.8301, 0.5, 0.8301, 0.5, 0.8301, 0.5, 0.8301, 0.5, 0.8301, 0.5, 0.8301, 0.5, 0.8301, 0.5, 0.8301, 0.5, 0.8301, 0.5, 0.8301, 0.5, 0.8301, 0.5, 0.8301, 0.5, 0.9121, 0.5, 0.9121, 0.5, 0.9121, 0.5, 0.9121, 0.5, 0.9121, 0.5, 0.9121, 0.5, 0.001953, 0.5, 0.001953, 0.5, 0.001953, 0.5, 0.001953, 0.5, 0.001953, 0.5, 0.001953, 0.5, 0.834, 0.5, 0.834, 0.5, 0.834, 0.5, 0.8652, 0.5, 0.8652, 0.5, 0.8652, 0.5, 0.834, 0.5, 0.834, 0.5, 0.834, 0.5, 0.8301, 0.5, 0.8301, 0.5, 0.8301, 0.5, 0.8652, 0.5, 0.8652, 0.5, 0.8652, 0.5, 0.8301, 0.5, 0.8301, 0.5, 0.8301, 0.5, 0.834, 0.5, 0.834, 0.5, 0.834, 0.5, 0.8652, 0.5, 0.8652, 0.5, 0.8652, 0.5, 0.834, 0.5, 0.834, 0.5, 0.834, 0.5, 0.8301, 0.5, 0.8301, 0.5, 0.8301, 0.5, 0.8652, 0.5, 0.8652, 0.5, 0.8652, 0.5, 0.8301, 0.5, 0.8301, 0.5, 0.8301, 0.5, 0.001953, 0.5, 0.001953, 0.5, 0.001953, 0.5, 0.001953, 0.5, 0.001953, 0.5, 0.001953, 0.5, 0.834, 0.5, 0.834, 0.5, 0.834, 0.5, 0.8301, 0.5, 0.8301, 0.5, 0.8301, 0.5, 0.834, 0.5, 0.834, 0.5, 0.834, 0.5, 0.8301, 0.5, 0.8301, 0.5, 0.8301, 0.5, 0.8301, 0.5, 0.8301, 0.5, 0.8301, 0.5, 0.8301, 0.5, 0.8301, 0.5, 0.8301, 0.5, 0.8301, 0.5, 0.8301, 0.5, 0.8301, 0.5, 0.8301, 0.5, 0.8301, 0.5, 0.8301, 0.5, 0.834, 0.5, 0.834, 0.5, 0.834, 0.5, 0.8301, 0.5, 0.8301, 0.5, 0.8301, 0.5, 0.834, 0.5, 0.834, 0.5, 0.834, 0.5, 0.8301, 0.5, 0.8301, 0.5, 0.8301, 0.5, 0.834, 0.5, 0.834, 0.5, 0.834, 0.5, 0.834, 0.5, 0.834, 0.5, 0.834, 0.5, 0.834, 0.5, 0.834, 0.5, 0.834, 0.5, 0.834, 0.5, 0.834, 0.5, 0.834, 0.5, 0.834, 0.5, 0.834, 0.5, 0.834, 0.5, 0.8652, 0.5, 0.8652, 0.5, 0.8652, 0.5, 0.834, 0.5, 0.834, 0.5, 0.834, 0.5, 0.8301, 0.5, 0.8301, 0.5, 0.8301, 0.5, 0.8652, 0.5, 0.8652, 0.5, 0.8652, 0.5, 0.8301, 0.5, 0.8301, 0.5, 0.8301, 0.5, 0.834, 0.5, 0.834, 0.5, 0.834, 0.5, 0.8652, 0.5, 0.8652, 0.5, 0.8652, 0.5, 0.834, 0.5, 0.834, 0.5, 0.834, 0.5, 0.8301, 0.5, 0.8301, 0.5, 0.8301, 0.5, 0.8652, 0.5, 0.8652, 0.5, 0.8652, 0.5, 0.8301, 0.5, 0.8301, 0.5, 0.8301, 0.5, 0.834, 0.5, 0.834, 0.5, 0.834, 0.5, 0.834, 0.5, 0.834, 0.5, 0.834, 0.5, 0.834, 0.5, 0.834, 0.5, 0.834, 0.5, 0.834, 0.5, 0.834, 0.5, 0.834, 0.5, 0.834, 0.5, 0.834, 0.5, 0.834, 0.5, 0.834, 0.5, 0.834, 0.5, 0.834, 0.5, 0.001953, 0.5, 0.001953, 0.5, 0.001953, 0.5, 0.001953, 0.5, 0.001953, 0.5, 0.001953, 0.5, 0.001953, 0.5, 0.001953, 0.5, 0.001953, 0.5, 0.001953, 0.5, 0.001953, 0.5, 0.001953, 0.5, 0.9121, 0.5, 0.9121, 0.5, 0.9121, 0.5, 0.9121, 0.5, 0.9121, 0.5, 0.9121, 0.5, 0.834, 0.5, 0.834, 0.5, 0.834, 0.5, 0.8652, 0.5, 0.8652, 0.5, 0.8652, 0.5, 0.834, 0.5, 0.834, 0.5, 0.834, 0.5, 0.8301, 0.5, 0.8301, 0.5, 0.8301, 0.5, 0.8652, 0.5, 0.8652, 0.5, 0.8652, 0.5, 0.8301, 0.5, 0.8301, 0.5, 0.8301, 0.5, 0.834, 0.5, 0.834, 0.5, 0.834, 0.5, 0.8652, 0.5, 0.8652, 0.5, 0.8652, 0.5, 0.834, 0.5, 0.834, 0.5, 0.834, 0.5, 0.8301, 0.5, 0.8301, 0.5, 0.8301, 0.5, 0.8652, 0.5, 0.8652, 0.5, 0.8652, 0.5, 0.8301, 0.5, 0.8301, 0.5, 0.8301, 0.5, 0.8301, 0.5, 0.8301, 0.5, 0.8301, 0.5, 0.8301, 0.5, 0.8301, 0.5, 0.8301, 0.5, 0.8301, 0.5, 0.8301, 0.5, 0.8301, 0.5, 0.8301, 0.5, 0.8301, 0.5, 0.8301, 0.5, 0.001953, 0.5, 0.001953, 0.5, 0.001953, 0.5, 0.001953, 0.5, 0.001953, 0.5, 0.001953, 0.5, 0.001953, 0.5, 0.001953, 0.5, 0.001953, 0.5, 0.001953, 0.5, 0.001953, 0.5, 0.001953, 0.5, 0.8301, 0.5, 0.8301, 0.5, 0.8301, 0.5, 0.8301, 0.5, 0.8301, 0.5, 0.8301, 0.5, 0.8301, 0.5, 0.8301, 0.5, 0.8301, 0.5, 0.8301, 0.5, 0.8301, 0.5, 0.8301, 0.5, 0.8301, 0.5, 0.8301, 0.5, 0.8301, 0.5, 0.8301, 0.5, 0.8301, 0.5, 0.8301, 0.5, 0.834, 0.5, 0.834, 0.5, 0.834, 0.5, 0.834, 0.5, 0.834, 0.5, 0.834, 0.5, 0.834, 0.5, 0.834, 0.5, 0.834, 0.5, 0.834, 0.5, 0.834, 0.5, 0.834, 0.5, 0.834, 0.5, 0.834, 0.5, 0.834, 0.5, 0.834, 0.5, 0.834, 0.5, 0.834, 0.5, 0.834, 0.5, 0.834, 0.5, 0.834, 0.5, 0.8652, 0.5, 0.8652, 0.5, 0.8652, 0.5, 0.834, 0.5, 0.834, 0.5, 0.834, 0.5, 0.8301, 0.5, 0.8301, 0.5, 0.8301, 0.5, 0.8652, 0.5, 0.8652, 0.5, 0.8652, 0.5, 0.8301, 0.5, 0.8301, 0.5, 0.8301, 0.5, 0.834, 0.5, 0.834, 0.5, 0.834, 0.5, 0.8652, 0.5, 0.8652, 0.5, 0.8652, 0.5, 0.834, 0.5, 0.834, 0.5, 0.834, 0.5, 0.8301, 0.5, 0.8301, 0.5, 0.8301, 0.5, 0.8652, 0.5, 0.8652, 0.5, 0.8652, 0.5, 0.8301, 0.5, 0.8301, 0.5, 0.8301, 0.5, 0.8301, 0.5, 0.8301, 0.5, 0.8301, 0.5, 0.8301, 0.5, 0.8301, 0.5, 0.8301, 0.5, 0.8301, 0.5, 0.8301, 0.5, 0.8301, 0.5, 0.8301, 0.5, 0.8301, 0.5, 0.8301, 0.5, 0.8301, 0.5, 0.8301, 0.5, 0.8301, 0.5, 0.8301, 0.5, 0.8301, 0.5, 0.8301, 0.5, 0.8301, 0.5, 0.8301, 0.5, 0.8301, 0.5, 0.8301, 0.5, 0.8301, 0.5, 0.8301, 0.5, 0.834, 0.5, 0.834, 0.5, 0.834, 0.5, 0.834, 0.5, 0.834, 0.5, 0.834, 0.5, 0.834, 0.5, 0.834, 0.5, 0.834, 0.5, 0.834, 0.5, 0.834, 0.5, 0.834, 0.5, 0.834, 0.5, 0.834, 0.5, 0.834, 0.5, 0.834, 0.5, 0.834, 0.5, 0.834, 0.5, 0.834, 0.5, 0.834, 0.5, 0.834, 0.5, 0.834, 0.5, 0.834, 0.5, 0.834, 0.5, 0.834, 0.5, 0.834, 0.5, 0.834, 0.5, 0.834, 0.5, 0.834, 0.5, 0.834, 0.5, 0.834, 0.5, 0.834, 0.5, 0.834, 0.5, 0.834, 0.5, 0.834, 0.5, 0.834, 0.5, 0.834, 0.5, 0.834, 0.5, 0.834, 0.5, 0.834, 0.5, 0.834, 0.5, 0.834, 0.5, 0.834, 0.5, 0.834, 0.5, 0.834, 0.5, 0.834, 0.5, 0.834, 0.5, 0.834, 0.5, 0.8301, 0.5, 0.8301, 0.5, 0.8301, 0.5, 0.8301, 0.5, 0.8301, 0.5, 0.8301, 0.5, 0.8301, 0.5, 0.8301, 0.5, 0.8301, 0.5, 0.8301, 0.5, 0.8301, 0.5, 0.8301, 0.5, 0.8301, 0.5, 0.8301, 0.5, 0.8301, 0.5, 0.8301, 0.5, 0.8301, 0.5, 0.8301, 0.5, 0.8301, 0.5, 0.8301, 0.5, 0.8301, 0.5, 0.8301, 0.5, 0.8301, 0.5, 0.8301, 0.5, 0.8301, 0.5, 0.8301, 0.5, 0.8301, 0.5, 0.8301, 0.5, 0.8301, 0.5, 0.8301, 0.5, 0.8301, 0.5, 0.8301, 0.5, 0.8301, 0.5, 0.8301, 0.5, 0.8301, 0.5, 0.8301, 0.5, 0.8301, 0.5, 0.8301, 0.5, 0.8301, 0.5, 0.8301, 0.5, 0.8301, 0.5, 0.8301, 0.5, 0.8301, 0.5, 0.8301, 0.5, 0.8301, 0.5, 0.8301, 0.5, 0.8301, 0.5, 0.8301, 0.5, 0.8301, 0.5, 0.8301, 0.5, 0.8301, 0.5, 0.8301, 0.5, 0.8301, 0.5, 0.8301, 0.5, 0.8301, 0.5, 0.8301, 0.5, 0.8301, 0.5, 0.8301, 0.5, 0.8301, 0.5, 0.8301, 0.5, 0.8301, 0.5, 0.8301, 0.5, 0.8301, 0.5, 0.8301, 0.5, 0.8301, 0.5, 0.8301, 0.5, 0.8301, 0.5, 0.8301, 0.5, 0.8301, 0.5, 0.8301, 0.5, 0.8301, 0.5, 0.8301, 0.5, 0.8301, 0.5, 0.8301, 0.5, 0.8301, 0.5, 0.8301, 0.5, 0.8301, 0.5, 0.8301, 0.5, 0.834, 0.5, 0.834, 0.5, 0.834, 0.5, 0.834, 0.5, 0.834, 0.5, 0.834, 0.5, 0.834, 0.5, 0.834, 0.5, 0.834, 0.5, 0.834, 0.5, 0.834, 0.5, 0.834, 0.5, 0.834, 0.5, 0.834, 0.5, 0.834, 0.5, 0.834, 0.5, 0.834, 0.5, 0.834, 0.5, 0.834, 0.5, 0.834, 0.5, 0.834, 0.5, 0.834, 0.5, 0.834, 0.5, 0.834, 0.5, 0.8652, 0.5, 0.8652, 0.5, 0.8652, 0.5, 0.8652, 0.5, 0.8652, 0.5, 0.8652, 0.5, 0.834, 0.5, 0.834, 0.5, 0.834, 0.5, 0.834, 0.5, 0.834, 0.5, 0.834, 0.5, 0.001953, 0.5, 0.001953, 0.5, 0.001953, 0.5, 0.001953, 0.5, 0.001953, 0.5, 0.001953, 0.5, 0.001953, 0.5, 0.001953, 0.5, 0.001953, 0.5, 0.001953, 0.5, 0.001953, 0.5, 0.001953, 0.5, 0.001953, 0.5, 0.001953, 0.5, 0.001953, 0.5, 0.001953, 0.5, 0.001953, 0.5, 0.001953, 0.5, 0.001953, 0.5, 0.001953, 0.5, 0.001953, 0.5, 0.001953, 0.5, 0.001953, 0.5, 0.001953, 0.5, 0.8652, 0.5, 0.8652, 0.5, 0.8652, 0.5, 0.8652, 0.5, 0.8652, 0.5, 0.8652, 0.5, 0.8652, 0.5, 0.8652, 0.5, 0.8652, 0.5, 0.8652, 0.5, 0.8652, 0.5, 0.8652, 0.5, 0.8652, 0.5, 0.8652, 0.5, 0.8652, 0.5, 0.8652, 0.5, 0.8652, 0.5, 0.8652, 0.5, 0.8652, 0.5, 0.8652, 0.5, 0.8652, 0.5, 0.8652, 0.5, 0.8652, 0.5, 0.8652, 0.5, 0.8652, 0.5, 0.8652, 0.5, 0.8652, 0.5, 0.8652, 0.5, 0.8652, 0.5, 0.8652, 0.5, 0.8652, 0.5, 0.8652, 0.5, 0.8652, 0.5, 0.8652, 0.5, 0.8652, 0.5, 0.8652, 0.5, 0.8652, 0.5, 0.8652, 0.5, 0.8652, 0.5, 0.8652, 0.5, 0.8652, 0.5, 0.8652, 0.5, 0.8652, 0.5, 0.8652, 0.5, 0.8652, 0.5, 0.8652, 0.5, 0.8652, 0.5, 0.8652, 0.5, 0.834, 0.5, 0.834, 0.5, 0.834, 0.5, 0.834, 0.5, 0.834, 0.5, 0.834, 0.5, 0.834, 0.5, 0.834, 0.5, 0.834, 0.5, 0.834, 0.5, 0.834, 0.5, 0.834, 0.5, 0.834, 0.5, 0.834, 0.5, 0.834, 0.5, 0.834, 0.5, 0.834, 0.5, 0.834, 0.5, 0.8301, 0.5, 0.8301, 0.5, 0.8301, 0.5, 0.8301, 0.5, 0.8301, 0.5, 0.8301, 0.5, 0.8301, 0.5, 0.8301, 0.5, 0.8301, 0.5, 0.8301, 0.5, 0.8301, 0.5, 0.8301, 0.5, 0.8652, 0.5, 0.8652, 0.5, 0.8652, 0.5, 0.8652, 0.5, 0.8652, 0.5, 0.8652, 0.5, 0.8652, 0.5, 0.8652, 0.5, 0.8652, 0.5, 0.8652, 0.5, 0.8652, 0.5, 0.8652, 0.5, 0.8652, 0.5, 0.8652, 0.5, 0.8652, 0.5, 0.8652, 0.5, 0.8652, 0.5, 0.8652, 0.5, 0.8301, 0.5, 0.8301, 0.5, 0.8301, 0.5, 0.8301, 0.5, 0.8301, 0.5, 0.8301, 0.5, 0.834, 0.5, 0.834, 0.5, 0.834, 0.5, 0.834, 0.5, 0.834, 0.5, 0.834, 0.5, 0.8652, 0.5, 0.8652, 0.5, 0.8652, 0.5, 0.8652, 0.5, 0.8652, 0.5, 0.8652, 0.5, 0.8652, 0.5, 0.8652, 0.5, 0.8652, 0.5, 0.8652, 0.5, 0.8652, 0.5, 0.8652, 0.5, 0.8652, 0.5, 0.8652, 0.5, 0.8652, 0.5, 0.8652, 0.5, 0.8652, 0.5, 0.8652, 0.5, 0.8652, 0.5, 0.8652, 0.5, 0.8652, 0.5, 0.8652, 0.5, 0.8652, 0.5, 0.8652, 0.5, 0.834, 0.5, 0.834, 0.5, 0.834, 0.5, 0.834, 0.5, 0.834, 0.5, 0.834, 0.5, 0.8652, 0.5, 0.8652, 0.5, 0.8652, 0.5, 0.8652, 0.5, 0.8652, 0.5, 0.8652, 0.5, 0.001953, 0.5, 0.001953, 0.5, 0.001953, 0.5, 0.001953, 0.5, 0.001953, 0.5, 0.001953, 0.5, 0.001953, 0.5, 0.001953, 0.5, 0.001953, 0.5, 0.001953, 0.5, 0.001953, 0.5, 0.001953, 0.5, 0.834, 0.5, 0.834, 0.5, 0.834, 0.5, 0.834, 0.5, 0.834, 0.5, 0.834, 0.5, 0.8301, 0.5, 0.8301, 0.5, 0.8301, 0.5, 0.8301, 0.5, 0.8301, 0.5, 0.8301, 0.5, 0.8301, 0.5, 0.8301, 0.5, 0.8301, 0.5, 0.8301, 0.5, 0.8301, 0.5, 0.8301, 0.5, 0.8301, 0.5, 0.8301, 0.5, 0.8301, 0.5, 0.8301, 0.5, 0.8301, 0.5, 0.8301, 0.5, 0.8301, 0.5, 0.8301, 0.5, 0.8301, 0.5, 0.8301, 0.5, 0.8301, 0.5, 0.8301, 0.5, 0.8301, 0.5, 0.8301, 0.5, 0.8301, 0.5, 0.8301, 0.5, 0.8301, 0.5, 0.8301, 0.5, 0.8301, 0.5, 0.8301, 0.5, 0.8301, 0.5, 0.8301, 0.5, 0.8301, 0.5, 0.8301, 0.5, 0.8301, 0.5, 0.8301, 0.5, 0.8301, 0.5, 0.8301, 0.5, 0.8301, 0.5, 0.8301, 0.5, 0.8301, 0.5, 0.8301, 0.5, 0.8301, 0.5, 0.8301, 0.5, 0.8301, 0.5, 0.8301, 0.5, 0.8301, 0.5, 0.8301, 0.5, 0.8301, 0.5, 0.8301, 0.5, 0.8301, 0.5, 0.8301, 0.5, 0.8301, 0.5, 0.8301, 0.5, 0.8301, 0.5, 0.8301, 0.5, 0.8301, 0.5, 0.8301, 0.5, 0.8301, 0.5, 0.8301, 0.5, 0.8301, 0.5, 0.8301, 0.5, 0.8301, 0.5, 0.8301, 0.5, 0.9121, 0.5, 0.9121, 0.5, 0.9121, 0.5, 0.9121, 0.5, 0.9121, 0.5, 0.9121, 0.5])
me_unicorn.materials.append(mat_palette)
me_unicorn.use_remesh_preserve_volume = False
me_unicorn.use_remesh_preserve_attributes = False
me_unicorn.use_mirror_vertex_groups = False
me_unicorn.update()
me_unicorn.normals_split_custom_set([tuple(v) for v in zip(*[iter([-1.0, 0.0, 0.0, -0.5773, -0.5773, -0.5774, -0.5773, -0.5774, 0.5774, -1.0, 0.0, 0.0, -0.5773, -0.5773, -0.5774, -1.0, 0.0, 0.0, -1.0, 0.0, 0.0, -1.0, 0.0, 0.0, -0.5773, -0.5774, 0.5774, -1.0, 0.0, 0.0, -1.0, 0.0, 0.0, -1.0, 0.0, 0.0, -1.0, -1.915e-07, 0.0, -0.5773, -0.5773, -0.5774, -1.0, 0.0, 0.0, -1.0, -1.915e-07, 0.0, -1.0, 0.0, 0.0, -1.0, 0.0, 0.0, -0.5774, 0.5774, 0.5773, -1.0, 0.0, 0.0, -0.5773, -0.5774, 0.5774, -0.5774, 0.5774, 0.5773, -1.0, -1.915e-07, 0.0, -1.0, 0.0, 0.0, -0.5774, 0.5773, -0.5773, -0.5773, -0.5773, -0.5774, -1.0, -1.915e-07, 0.0, -0.5774, 0.5773, -0.5773, -1.0, -1.915e-07, 0.0, -0.5774, 0.5774, 0.5773, -1.0, 1.215e-09, 0.0, -0.5773, -0.5773, -0.5774, -0.5773, -0.5774, 0.5774, -1.0, -6.383e-08, 0.0, -0.5773, -0.5773, -0.5774, -1.0, 1.215e-09, 0.0, -1.0, -5.97e-08, 0.0, -1.0, 1.215e-09, 0.0, -0.5773, -0.5774, 0.5774, -1.0, 0.0, 0.0, -1.0, -6.383e-08, 0.0, -1.0, 1.215e-09, 0.0, -1.0, 0.0, 0.0, -1.0, 1.215e-09, 0.0, -1.0, -5.97e-08, 0.0, -0.9045, 0.3015, -0.3015, -1.0, -5.97e-08, 0.0, -0.5773, -0.5774, 0.5774, -0.7071, 0.7071, 0.0, -1.0, 0.0, 0.0, -1.0, -5.97e-08, 0.0, -0.7071, 0.7071, 0.0, -1.0, -5.97e-08, 0.0, -0.9045, 0.3015, -0.3015, -0.7071, 0.7071, 2.824e-08, -0.5773, -0.5773, -0.5774, -1.0, -6.383e-08, 0.0, -0.7071, 0.7071, 2.824e-08, -1.0, 0.0, 0.0, -0.7071, 0.7071, 0.0, -0.7071, 0.7071, 2.824e-08, -1.0, -6.383e-08, 0.0, -1.0, 0.0, 0.0, -0.5774, 0.5774, -0.5773, -0.5773, -0.5773, -0.5774, -0.7071, 0.7071, 2.824e-08, -0.9045, -0.3015, 0.3015, -0.9045, 0.3015, -0.3015, -0.5773, -0.5774, 0.5774, -0.9045, -0.3015, -0.3015, -0.9045, 0.3015, -0.3015, -0.9045, -0.3015, 0.3015, -0.9045, 0.3015, 0.3015, -0.9045, -0.3015, 0.3015, -0.5773, -0.5774, 0.5774, -0.9045, 0.3015, -0.3015, -0.9045, 0.3015, -0.3015, -0.9045, -0.3015, -0.3015, -0.5774, 0.5773, 0.5773, -0.9045, 0.3015, 0.3015, -0.5773, -0.5774, 0.5774, -0.5774, 0.5773, 0.5773, -0.9045, 0.3015, -0.3015, -0.9045, 0.3015, 0.3015, -0.9045, 0.3015, 0.3015, -0.9045, 0.3015, -0.3015, -0.5774, 0.5773, 0.5773, -1.0, 0.0, 0.0, -0.9045, 0.3015, -0.3015, -0.9045, 0.3015, 0.3015, -0.9045, 0.3015, -0.3015, -0.9045, 0.3015, -0.3015, -1.0, 0.0, 0.0, -0.5774, 0.5773, -0.5773, -0.9045, 0.3015, -0.3015, -0.9045, 0.3015, -0.3015, -0.5774, 0.5773, -0.5773, -0.9045, 0.3015, -0.3015, -0.9045, 0.3015, -0.3015, -0.7071, 0.0, 0.7071, -1.0, 0.0, 0.0, -0.9045, 0.3015, 0.3015, -1.0, -6.319e-08, 0.0, -0.9045, 0.3015, -0.3015, -1.0, 0.0, 0.0, -1.0, -6.319e-08, 0.0, -1.0, 0.0, 0.0, -0.7071, 0.0, 0.7071, -0.5774, 0.5773, 0.5774, -1.0, -6.319e-08, 0.0, -0.7071, 0.0, 0.7071, -0.5773, 0.5774, -0.5773, -0.9045, 0.3015, -0.3015, -1.0, -6.319e-08, 0.0, -0.5773, 0.5774, -0.5773, -1.0, -6.319e-08, 0.0, -0.5774, 0.5773, 0.5774, -0.7071, 0.0, 0.7071, -0.5773, -0.5774, -0.5773, -0.5774, -0.5774, 0.5774, -0.7071, 0.0, -0.7071, -0.5773, -0.5774, -0.5773, -0.7071, 0.0, 0.7071, -0.7071, 0.0, 0.7071, -0.7071, 0.0, -0.7071, -0.7071, 0.0, 0.7071, -0.7071, 0.0, -0.7071, -0.7071, 0.0, -0.7071, -0.7071, 0.0, 0.7071, -0.3015, -0.9045, 0.3015, -0.7071, 0.0, -0.7071, -0.7071, 0.0, 0.7071, -0.3015, -0.9045, -0.3015, -0.7071, 0.0, -0.7071, -0.3015, -0.9045, 0.3015, -0.7071, 0.0, 0.7071, -0.5773, -0.5774, -0.5773, -0.5774, -0.5774, 0.5774, -0.7071, 0.0, -0.7071, -0.5773, -0.5774, -0.5773, -0.7071, 0.0, 0.7071, -0.7071, 0.0, 0.7071, -0.7071, 0.0, -0.7071, -0.7071, 0.0, 0.7071, -0.7071, 0.0, -0.7071, -0.7071, 0.0, -0.7071, -0.7071, 0.0, 0.7071, -0.3015, -0.9045, 0.3015, -0.7071, 0.0, -0.7071, -0.7071, 0.0, 0.7071, -0.3015, -0.9045, -0.3015, -0.7071, 0.0, -0.7071, -0.3015, -0.9045, 0.3015, -0.9045, 0.3015, -0.3015, -0.5773, -0.5774, -0.5773, -0.5774, -0.5773, 0.5773, -0.9045, 0.3015, 0.3015, -0.5773, -0.5774, -0.5773, -0.9045, 0.3015, -0.3015, -0.9045, -0.3015, 0.3015, -0.9045, 0.3015, -0.3015, -0.5774, -0.5773, 0.5773, -0.9045, -0.3015, -0.3015, -0.5773, -0.5774, -0.5773, -0.5774, -0.5773, 0.5773, -0.9045, -0.3015, 0.3015, -0.5773, -0.5774, -0.5773, -0.9045, 0.3015, 0.3015, -0.5774, 0.5774, 0.5773, -0.9045, -0.3015, -0.3015, -0.5774, -0.5773, 0.5773, -0.5774, 0.5774, 0.5773, -0.9045, -0.3015, 0.3015, -0.9045, -0.3015, -0.3015, -0.5774, 0.5773, -0.5774, -0.5773, -0.5774, -0.5773, -0.9045, -0.3015, 0.3015, -0.5774, 0.5773, -0.5774, -0.9045, -0.3015, 0.3015, -0.5774, 0.5774, 0.5773, -0.3015, 0.3015, -0.9045, -0.9045, -0.3015, 0.3015, -0.3015, -0.3015, -0.9045, -0.5773, 0.5773, -0.5774, -0.9045, 0.3015, -0.3015, -0.9045, -0.3015, 0.3015, -0.5773, 0.5773, -0.5774, -0.9045, -0.3015, 0.3015, -0.3015, 0.3015, -0.9045, -0.9045, 0.3015, -0.3015, -0.7071, 0.7071, 0.0, -0.5773, 0.5773, -0.5774, -0.9045, 0.3015, -0.3015, -0.3015, 0.9045, -0.3015, -0.7071, 0.7071, 0.0, -0.9045, 0.3015, 0.3015, -0.3015, 0.9045, -0.3015, -0.9045, 0.3015, -0.3015, -0.9045, -0.3015, -0.3015, -0.5773, -0.5774, -0.5773, -0.5774, -0.5773, 0.5773, -0.9045, -0.3015, 0.3015, -0.3015, 0.9045, -0.3015, -0.9045, 0.3015, 0.3015, -0.5773, 0.5774, 0.5774, -0.3015, -0.3015, 0.9045, -0.5774, -0.5774, 0.5773, -0.9045, 0.3015, 0.3015, -0.3015, -0.3015, 0.9045, -0.5773, 0.5774, 0.5774, -0.5774, 0.5774, 0.5773, -0.9045, -0.3015, -0.3015, -0.5774, -0.5773, 0.5773, -0.5774, 0.5774, 0.5773, -0.9045, -0.3015, 0.3015, -0.9045, -0.3015, -0.3015, -0.5774, 0.5773, -0.5774, -0.3015, 0.9045, -0.3015, -0.9045, -0.3015, 0.3015, -0.5774, 0.5773, -0.5774, -0.9045, -0.3015, 0.3015, -0.5774, 0.5774, 0.5773, -0.9045, -0.3015, 0.3015, -0.3015, -0.3015, 0.9045, -0.9045, 0.3015, 0.3015, -0.5774, 0.5774, 0.5773, -0.9045, -0.3015, 0.3015, -0.5774, -0.5773, 0.5774, -0.3015, 0.3015, 0.9045, -0.3015, -0.3015, 0.9045, -0.9045, -0.3015, 0.3015, -0.3015, 0.3015, 0.9045, -0.9045, -0.3015, 0.3015, -0.5774, 0.5774, 0.5773, -0.3015, 0.3015, -0.9045, -0.9045, 0.3015, -0.3015, -0.5773, 0.5773, -0.5774, -0.5773, 0.5773, -0.5774, -0.9045, 0.3015, -0.3015, -0.3015, 0.3015, -0.9045, -0.3015, -0.9045, 0.3015, -0.5774, -0.5774, -0.5773, -0.5774, -0.5774, 0.5774, -0.3015, -0.9045, -0.3015, -0.5774, -0.5774, -0.5773, -0.3015, -0.9045, 0.3015, -0.5773, 0.5774, 0.5773, -0.3015, 0.9045, -0.3015, -0.3015, 0.9045, 0.3015, -0.5773, 0.5774, -0.5773, -0.3015, 0.9045, -0.3015, -0.5773, 0.5774, 0.5773, -0.3015, -0.9045, 0.3015, -0.5774, -0.5774, -0.5773, -0.5774, -0.5774, 0.5774, -0.3015, -0.9045, -0.3015, -0.5774, -0.5774, -0.5773, -0.3015, -0.9045, 0.3015, -0.7071, 0.0, 0.7071, -0.5773, -0.5774, -0.5773, -0.5774, -0.5774, 0.5774, -0.7071, 0.0, -0.7071, -0.5773, -0.5774, -0.5773, -0.7071, 0.0, 0.7071, -0.7071, 0.0, 0.7071, -0.5773, -0.5774, -0.5773, -0.5774, -0.5774, 0.5774, -0.7071, 0.0, -0.7071, -0.5773, -0.5774, -0.5773, -0.7071, 0.0, 0.7071, -0.7071, 0.0, 0.7071, -0.7071, 0.0, -0.7071, -0.7071, 0.0, 0.7071, -0.7071, 0.0, -0.7071, -0.7071, 0.0, -0.7071, -0.7071, 0.0, 0.7071, -0.7071, 0.0, 0.7071, -0.7071, 0.0, -0.7071, -0.7071, 0.0, 0.7071, -0.7071, 0.0, -0.7071, -0.7071, 0.0, -0.7071, -0.7071, 0.0, 0.7071, -0.3015, -0.9045, 0.3015, -0.7071, 0.0, -0.7071, -0.7071, 0.0, 0.7071, -0.3015, -0.9045, -0.3015, -0.7071, 0.0, -0.7071, -0.3015, -0.9045, 0.3015, -0.3015, -0.9045, 0.3015, -0.7071, 0.0, -0.7071, -0.7071, 0.0, 0.7071, -0.3015, -0.9045, -0.3015, -0.7071, 0.0, -0.7071, -0.3015, -0.9045, 0.3015, -0.5774, 0.5774, 0.5773, -0.3015, 0.9045, -0.3015, -0.3015, 0.9045, 0.3015, -0.5773, 0.5774, -0.5773, -0.3015, 0.9045, -0.3015, -0.5774, 0.5774, 0.5773, 0.3015, 0.9045, 0.3015, 0.3015, 0.9045, -0.3015, 0.5773, 0.5774, 0.5773, 0.5773, 0.5774, 0.5773, 0.3015, 0.9045, -0.3015, 0.5774, 0.5774, -0.5774, 0.5773, -0.5774, 0.5773, 0.5774, -0.5773, -0.5774, 0.7071, 0.0, 0.7071, 0.7071, 0.0, 0.7071, 0.5774, -0.5773, -0.5774, 0.7071, 0.0, -0.7071, 0.7071, 0.0, 0.7071, 0.7071, 0.0, -0.7071, 0.7071, 0.0, 0.7071, 0.7071, 0.0, 0.7071, 0.7071, 0.0, -0.7071, 0.7071, 0.0, -0.7071, 0.7071, 0.0, 0.7071, 0.7071, 0.0, -0.7071, 0.3015, -0.9045, 0.3015, 0.3015, -0.9045, 0.3015, 0.7071, 0.0, -0.7071, 0.3015, -0.9045, -0.3015, 0.5773, -0.5774, 0.5773, 0.5774, -0.5773, -0.5774, 0.7071, 0.0, 0.7071, 0.7071, 0.0, 0.7071, 0.5774, -0.5773, -0.5774, 0.7071, 0.0, -0.7071, 0.7071, 0.0, 0.7071, 0.7071, 0.0, -0.7071, 0.7071, 0.0, 0.7071, 0.7071, 0.0, 0.7071, 0.7071, 0.0, -0.7071, 0.7071, 0.0, -0.7071, 0.7071, 0.0, 0.7071, 0.7071, 0.0, -0.7071, 0.3015, -0.9045, 0.3015, 0.3015, -0.9045, 0.3015, 0.7071, 0.0, -0.7071, 0.3015, -0.9045, -0.3015, 0.5773, -0.5774, 0.5774, 0.5774, -0.5773, -0.5774, 0.3015, -0.9045, 0.3015, 0.3015, -0.9045, 0.3015, 0.5774, -0.5773, -0.5774, 0.3015, -0.9045, -0.3015, 0.3015, 0.9045, 0.3015, 0.3015, 0.9045, -0.3015, 0.5773, 0.5774, 0.5773, 0.5773, 0.5774, 0.5773, 0.3015, 0.9045, -0.3015, 0.5774, 0.5774, -0.5774, 0.5773, -0.5774, 0.5774, 0.5774, -0.5773, -0.5774, 0.3015, -0.9045, 0.3015, 0.3015, -0.9045, 0.3015, 0.5774, -0.5773, -0.5774, 0.3015, -0.9045, -0.3015, 0.5774, -0.5773, 0.5773, 0.5773, -0.5773, -0.5774, 0.9045, 0.3015, -0.3015, 0.9045, 0.3015, -0.3015, 0.5773, -0.5773, -0.5774, 0.9045, 0.3015, 0.3015, 0.5774, -0.5773, 0.5773, 0.9045, 0.3015, -0.3015, 0.9045, -0.3015, 0.3015, 0.5774, -0.5774, 0.5773, 0.5773, -0.5773, -0.5774, 0.9045, -0.3015, -0.3015, 0.9045, 0.3015, 0.3015, 0.5773, -0.5773, -0.5774, 0.9045, -0.3015, 0.3015, 0.5774, -0.5774, 0.5773, 0.9045, -0.3015, -0.3015, 0.5774, 0.5773, 0.5774, 0.9045, -0.3015, -0.3015, 0.9045, -0.3015, 0.3015, 0.5774, 0.5773, 0.5774, 0.9045, -0.3015, 0.3015, 0.5773, -0.5773, -0.5774, 0.5774, 0.5773, -0.5773, 0.5774, 0.5773, 0.5774, 0.9045, -0.3015, 0.3015, 0.5774, 0.5773, -0.5773, 0.3015, -0.3015, -0.9045, 0.9045, -0.3015, 0.3015, 0.3015, 0.3015, -0.9045, 0.9045, -0.3015, 0.3015, 0.9045, 0.3015, -0.3015, 0.5774, 0.5773, -0.5773, 0.3015, 0.3015, -0.9045, 0.9045, -0.3015, 0.3015, 0.5774, 0.5773, -0.5773, 0.5773, 0.5774, -0.5774, 0.7071, 0.7071, 0.0, 0.9045, 0.3015, -0.3015, 0.7071, 0.7071, 0.0, 0.3015, 0.9045, -0.3015, 0.9045, 0.3015, -0.3015, 0.9045, 0.3015, -0.3015, 0.3015, 0.9045, -0.3015, 0.9045, 0.3015, 0.3015, 0.5774, -0.5774, 0.5773, 0.5773, -0.5773, -0.5774, 0.9045, -0.3015, -0.3015, 0.9045, 0.3015, 0.3015, 0.3015, 0.9045, -0.3015, 0.9045, -0.3015, 0.3015, 0.5774, -0.5773, 0.5773, 0.3015, -0.3015, 0.9045, 0.5773, 0.5773, 0.5774, 0.5773, 0.5773, 0.5774, 0.3015, -0.3015, 0.9045, 0.9045, 0.3015, 0.3015, 0.5774, -0.5774, 0.5773, 0.9045, -0.3015, -0.3015, 0.5774, 0.5773, 0.5774, 0.9045, -0.3015, -0.3015, 0.9045, -0.3015, 0.3015, 0.5774, 0.5773, 0.5774, 0.9045, -0.3015, 0.3015, 0.3015, 0.9045, -0.3015, 0.5774, 0.5773, -0.5773, 0.5774, 0.5773, 0.5774, 0.9045, -0.3015, 0.3015, 0.5774, 0.5773, -0.5773, 0.9045, 0.3015, 0.3015, 0.3015, -0.3015, 0.9045, 0.9045, -0.3015, 0.3015, 0.5774, -0.5773, 0.5774, 0.9045, -0.3015, 0.3015, 0.5773, 0.5774, 0.5773, 0.9045, -0.3015, 0.3015, 0.3015, -0.3015, 0.9045, 0.3015, 0.3015, 0.9045, 0.5773, 0.5774, 0.5773, 0.9045, -0.3015, 0.3015, 0.3015, 0.3015, 0.9045, 0.5773, 0.5774, -0.5774, 0.9045, 0.3015, -0.3015, 0.3015, 0.3015, -0.9045, 0.3015, 0.3015, -0.9045, 0.9045, 0.3015, -0.3015, 0.5774, 0.5774, -0.5774, 0.5773, -0.5774, 0.5773, 0.5774, -0.5773, -0.5774, 0.7071, 0.0, 0.7071, 0.7071, 0.0, 0.7071, 0.5774, -0.5773, -0.5774, 0.7071, 0.0, -0.7071, 0.5773, -0.5774, 0.5773, 0.5774, -0.5773, -0.5774, 0.7071, 0.0, 0.7071, 0.7071, 0.0, 0.7071, 0.5774, -0.5773, -0.5774, 0.7071, 0.0, -0.7071, 0.7071, 0.0, 0.7071, 0.7071, 0.0, -0.7071, 0.7071, 0.0, 0.7071, 0.7071, 0.0, 0.7071, 0.7071, 0.0, -0.7071, 0.7071, 0.0, -0.7071, 0.7071, 0.0, 0.7071, 0.7071, 0.0, -0.7071, 0.7071, 0.0, 0.7071, 0.7071, 0.0, 0.7071, 0.7071, 0.0, -0.7071, 0.7071, 0.0, -0.7071, 0.7071, 0.0, 0.7071, 0.7071, 0.0, -0.7071, 0.3015, -0.9045, 0.3015, 0.3015, -0.9045, 0.3015, 0.7071, 0.0, -0.7071, 0.3015, -0.9045, -0.3015, 0.7071, 0.0, 0.7071, 0.7071, 0.0, -0.7071, 0.3015, -0.9045, 0.3015, 0.3015, -0.9045, 0.3015, 0.7071, 0.0, -0.7071, 0.3015, -0.9045, -0.3015, 0.5773, -0.5773, 0.5774, 0.5774, -0.5774, -0.5773, 1.0, -2.357e-09, 0.0, 1.0, -2.357e-09, 0.0, 0.5774, -0.5774, -0.5773, 1.0, 6.383e-08, 0.0, 0.5773, -0.5773, 0.5774, 1.0, -2.357e-09, 0.0, 1.0, 2.985e-08, 0.0, 1.0, -2.357e-09, 0.0, 1.0, 6.383e-08, 0.0, 1.0, 0.0, 0.0, 1.0, 2.985e-08, 0.0, 1.0, -2.357e-09, 0.0, 1.0, 0.0, 0.0, 0.5773, -0.5773, 0.5774, 1.0, 2.985e-08, 0.0, 0.9045, 0.3015, -0.3015, 1.0, 2.985e-08, 0.0, 1.0, 0.0, 0.0, 0.7071, 0.7071, 0.0, 0.9045, 0.3015, -0.3015, 1.0, 2.985e-08, 0.0, 0.7071, 0.7071, 0.0, 1.0, 6.383e-08, 0.0, 0.5774, -0.5774, -0.5773, 0.7071, 0.7071, 1.124e-07, 0.7071, 0.7071, 0.0, 1.0, 0.0, 0.0, 0.7071, 0.7071, 1.124e-07, 1.0, 0.0, 0.0, 1.0, 6.383e-08, 0.0, 0.7071, 0.7071, 1.124e-07, 0.7071, 0.7071, 1.124e-07, 0.5774, -0.5774, -0.5773, 0.5773, 0.5773, -0.5774, 0.5773, -0.5773, 0.5774, 0.9045, 0.3015, -0.3015, 0.9045, -0.3015, 0.3015, 0.9045, -0.3015, 0.3015, 0.9045, 0.3015, -0.3015, 0.9045, -0.3015, -0.3015, 0.5773, -0.5773, 0.5774, 0.9045, -0.3015, 0.3015, 0.9045, 0.3015, 0.3015, 0.9045, -0.3015, -0.3015, 0.9045, 0.3015, -0.3015, 0.9045, 0.3015, -0.3015, 0.5773, -0.5773, 0.5774, 0.9045, 0.3015, 0.3015, 0.5774, 0.5773, 0.5774, 0.9045, 0.3015, 0.3015, 0.9045, 0.3015, -0.3015, 0.5774, 0.5773, 0.5774, 0.5774, 0.5773, 0.5774, 0.9045, 0.3015, -0.3015, 0.9045, 0.3015, 0.3015, 0.9045, 0.3015, 0.3015, 0.9045, 0.3015, -0.3015, 1.0, 0.0, 0.0, 1.0, 0.0, 0.0, 0.9045, 0.3015, -0.3015, 0.9045, 0.3015, -0.3015, 0.9045, 0.3015, -0.3015, 0.9045, 0.3015, -0.3015, 0.5774, 0.5773, -0.5774, 0.9045, 0.3015, -0.3015, 0.9045, 0.3015, -0.3015, 0.5774, 0.5773, -0.5774, 0.9045, 0.3015, 0.3015, 1.0, 0.0, 0.0, 0.7071, 0.0, 0.7071, 1.0, 0.0, 0.0, 0.9045, 0.3015, -0.3015, 1.0, 6.319e-08, 0.0, 0.7071, 0.0, 0.7071, 1.0, 0.0, 0.0, 1.0, 6.319e-08, 0.0, 0.7071, 0.0, 0.7071, 1.0, 6.319e-08, 0.0, 0.5774, 0.5774, 0.5773, 1.0, 6.319e-08, 0.0, 0.9045, 0.3015, -0.3015, 0.5773, 0.5774, -0.5774, 0.5774, 0.5774, 0.5773, 1.0, 6.319e-08, 0.0, 0.5773, 0.5774, -0.5774, 0.5774, -0.5773, 0.5773, 0.5773, -0.5774, -0.5774, 1.0, -9.575e-08, 0.0, 1.0, -9.575e-08, 0.0, 0.5773, -0.5774, -0.5774, 1.0, 0.0, 0.0, 0.5774, -0.5773, 0.5773, 1.0, -9.575e-08, 0.0, 1.0, 0.0, 0.0, 1.0, -9.575e-08, 0.0, 1.0, 0.0, 0.0, 1.0, 0.0, 0.0, 1.0, 0.0, 0.0, 0.5773, -0.5774, -0.5774, 1.0, 9.575e-08, 0.0, 1.0, 0.0, 0.0, 1.0, 0.0, 0.0, 1.0, 9.575e-08, 0.0, 0.5774, -0.5773, 0.5773, 1.0, 0.0, 0.0, 0.5773, 0.5773, 0.5774, 1.0, 0.0, 0.0, 1.0, 9.575e-08, 0.0, 0.5773, 0.5773, 0.5774, 1.0, 9.575e-08, 0.0, 0.5773, -0.5774, -0.5774, 0.5774, 0.5773, -0.5773, 0.5773, 0.5773, 0.5774, 1.0, 9.575e-08, 0.0, 0.5774, 0.5773, -0.5773, 0.5774, -0.5773, 0.5774, -0.5774, 0.5774, 0.5773, -0.5774, -0.5773, 0.5774, 0.5773, 0.5774, 0.5773, -0.5774, 0.5774, 0.5773, 0.5774, -0.5773, 0.5774, 0.5773, -0.5774, 0.5774, -0.3015, -0.9045, 0.3015, -0.5774, -0.5774, 0.5774, 0.3015, -0.9045, 0.3015, -0.3015, -0.9045, 0.3015, 0.5773, -0.5774, 0.5774, 0.5773, -0.5774, 0.5774, -0.3015, -0.9045, 0.3015, -0.5774, -0.5774, 0.5774, 0.3015, -0.9045, 0.3015, -0.3015, -0.9045, 0.3015, 0.5773, -0.5774, 0.5774, 0.0, 0.7071, 0.7071, -0.5773, 0.5774, 0.5774, -0.5774, -0.5774, 0.5773, 0.0, 0.7071, 0.7071, 0.0, 0.7071, 0.7071, -0.5774, -0.5774, 0.5773, 0.0, 0.7071, 0.7071, 0.0, 0.7071, 0.7071, -0.5774, -0.5774, 0.5773, 0.0, 0.7071, 0.7071, 0.0, 0.7071, 0.7071, -0.5774, -0.5774, 0.5773, 0.5774, -0.5773, 0.5773, 0.0, 0.7071, 0.7071, -0.5774, -0.5774, 0.5773, 0.5773, 0.5773, 0.5774, 0.0, 0.7071, 0.7071, 0.5774, -0.5773, 0.5773, 0.0, 0.7071, 0.7071, -0.9045, -0.3015, 0.3015, -0.9045, 0.3015, 0.3015, 0.0, -0.7071, 0.7071, -0.9045, -0.3015, 0.3015, 0.0, 0.7071, 0.7071, 0.0, 0.7071, 0.7071, 0.0, -0.7071, 0.7071, 0.0, 0.7071, 0.7071, 0.0, -0.7071, 0.7071, 0.0, -0.7071, 0.7071, 0.0, 0.7071, 0.7071, 0.9045, 0.3015, 0.3015, 0.0, -0.7071, 0.7071, 0.0, 0.7071, 0.7071, 0.9045, -0.3015, 0.3015, 0.0, -0.7071, 0.7071, 0.9045, 0.3015, 0.3015, -0.3015, -0.3015, 0.9045, -0.5774, 0.5773, 0.5773, -0.5773, -0.5774, 0.5774, -0.3015, 0.3015, 0.9045, -0.5774, 0.5773, 0.5773, -0.3015, -0.3015, 0.9045, 0.3015, -0.3015, 0.9045, -0.3015, -0.3015, 0.9045, -0.5773, -0.5774, 0.5774, 0.3015, 0.3015, 0.9045, -0.5774, 0.5773, 0.5773, -0.3015, 0.3015, 0.9045, 0.5773, -0.5773, 0.5774, 0.3015, -0.3015, 0.9045, -0.5773, -0.5774, 0.5774, 0.5773, -0.5773, 0.5774, 0.3015, 0.3015, 0.9045, 0.3015, -0.3015, 0.9045, 0.5774, 0.5773, 0.5774, -0.5774, 0.5773, 0.5773, 0.3015, 0.3015, 0.9045, 0.5774, 0.5773, 0.5774, 0.3015, 0.3015, 0.9045, 0.5773, -0.5773, 0.5774, 0.3015, 0.9045, 0.3015, -0.5773, 0.5774, 0.5773, -0.3015, 0.9045, 0.3015, 0.5773, 0.5774, 0.5773, -0.5773, 0.5774, 0.5773, 0.3015, 0.9045, 0.3015, -0.9045, -0.3015, 0.3015, -0.5774, 0.5774, 0.5773, -0.5773, -0.5774, 0.5774, -0.9045, 0.3015, 0.3015, -0.5774, 0.5774, 0.5773, -0.9045, -0.3015, 0.3015, 0.5773, -0.5774, 0.5773, -0.7071, 0.0, 0.7071, -0.5774, -0.5774, 0.5774, 0.7071, 0.0, 0.7071, -0.7071, 0.0, 0.7071, -0.7071, 0.0, 0.7071, 0.7071, 0.0, 0.7071, -0.7071, 0.0, 0.7071, 0.5773, -0.5774, 0.5773, 0.7071, 0.0, 0.7071, -0.3015, -0.9045, 0.3015, -0.7071, 0.0, 0.7071, 0.7071, 0.0, 0.7071, -0.7071, 0.0, 0.7071, 0.7071, 0.0, 0.7071, 0.3015, -0.9045, 0.3015, -0.3015, -0.9045, 0.3015, 0.7071, 0.0, 0.7071, 0.5773, -0.5774, 0.5773, -0.7071, 0.0, 0.7071, -0.5774, -0.5774, 0.5774, 0.7071, 0.0, 0.7071, -0.7071, 0.0, 0.7071, -0.7071, 0.0, 0.7071, 0.7071, 0.0, 0.7071, -0.7071, 0.0, 0.7071, 0.5773, -0.5774, 0.5773, 0.7071, 0.0, 0.7071, -0.3015, -0.9045, 0.3015, -0.7071, 0.0, 0.7071, 0.7071, 0.0, 0.7071, -0.7071, 0.0, 0.7071, 0.7071, 0.0, 0.7071, 0.3015, -0.9045, 0.3015, -0.3015, -0.9045, 0.3015, 0.7071, 0.0, 0.7071, 0.5774, -0.5773, 0.5773, 0.9045, 0.3015, 0.3015, 0.9045, -0.3015, 0.3015, 0.5773, 0.5773, 0.5774, 0.9045, 0.3015, 0.3015, 0.5774, -0.5773, 0.5773, 0.0, 0.7071, 0.7071, -0.7071, 0.0, 0.7071, -0.9045, 0.3015, 0.3015, 2.861e-07, 0.0, 1.0, -0.5774, 0.5773, 0.5774, -0.7071, 0.0, 0.7071, 2.861e-07, 0.0, 1.0, -0.7071, 0.0, 0.7071, 0.0, 0.7071, 0.7071, 0.3015, 0.9045, 0.3015, 2.861e-07, 0.0, 1.0, 0.0, 0.7071, 0.7071, 0.5773, 0.5774, 0.5773, -0.5774, 0.5773, 0.5774, 2.861e-07, 0.0, 1.0, 0.5773, 0.5774, 0.5773, 2.861e-07, 0.0, 1.0, 0.3015, 0.9045, 0.3015, 0.0, 0.7071, 0.7071, -0.5774, 0.5774, 0.5773, -0.3015, 0.9045, 0.3015, 0.0, 0.0, 1.0, -0.5774, 0.5774, 0.5773, 0.0, 0.7071, 0.7071, 0.9045, 0.3015, 0.3015, 0.0, 0.0, 1.0, 0.0, 0.7071, 0.7071, 0.7071, 0.0, 0.7071, -0.5774, 0.5774, 0.5773, 0.0, 0.0, 1.0, 0.7071, 0.0, 0.7071, 0.0, 0.0, 1.0, 0.9045, 0.3015, 0.3015, 0.5774, 0.5774, 0.5773, -0.5774, 0.5774, 0.5773, 0.7071, 0.0, 0.7071, 0.5774, -0.5774, 0.5773, -0.5774, 0.5774, 0.5773, -0.5774, -0.5773, 0.5773, 0.5774, 0.5773, 0.5774, -0.5774, 0.5774, 0.5773, 0.5774, -0.5774, 0.5773, 0.9045, 0.3015, 0.3015, -0.9045, -0.3015, 0.3015, -0.9045, 0.3015, 0.3015, 0.9045, -0.3015, 0.3015, -0.9045, -0.3015, 0.3015, 0.9045, 0.3015, 0.3015, 0.5773, -0.5774, 0.5773, -0.7071, 0.0, 0.7071, -0.5774, -0.5774, 0.5774, 0.7071, 0.0, 0.7071, -0.7071, 0.0, 0.7071, -0.7071, 0.0, 0.7071, 0.7071, 0.0, 0.7071, -0.7071, 0.0, 0.7071, 0.5773, -0.5774, 0.5773, 0.7071, 0.0, 0.7071, -0.3015, -0.9045, 0.3015, -0.7071, 0.0, 0.7071, 0.7071, 0.0, 0.7071, -0.7071, 0.0, 0.7071, 0.7071, 0.0, 0.7071, 0.3015, -0.9045, 0.3015, -0.3015, -0.9045, 0.3015, 0.7071, 0.0, 0.7071, 0.5773, -0.5774, 0.5773, -0.7071, 0.0, 0.7071, -0.5774, -0.5774, 0.5774, 0.7071, 0.0, 0.7071, -0.7071, 0.0, 0.7071, -0.7071, 0.0, 0.7071, 0.7071, 0.0, 0.7071, -0.7071, 0.0, 0.7071, 0.5773, -0.5774, 0.5773, 0.7071, 0.0, 0.7071, -0.3015, -0.9045, 0.3015, -0.7071, 0.0, 0.7071, 0.7071, 0.0, 0.7071, -0.7071, 0.0, 0.7071, 0.7071, 0.0, 0.7071, 0.3015, -0.9045, 0.3015, -0.3015, -0.9045, 0.3015, 0.7071, 0.0, 0.7071, 0.5774, -0.5773, 0.5773, -0.9045, -0.3015, 0.3015, -0.5774, -0.5773, 0.5773, 0.9045, -0.3015, 0.3015, -0.9045, -0.3015, 0.3015, 0.5774, -0.5773, 0.5773, 0.5774, -0.5774, 0.5773, -0.5774, 0.5774, 0.5773, -0.5774, -0.5773, 0.5773, 0.5774, 0.5773, 0.5774, -0.5774, 0.5774, 0.5773, 0.5774, -0.5774, 0.5773, 0.9045, 0.3015, 0.3015, -0.9045, -0.3015, 0.3015, -0.9045, 0.3015, 0.3015, 0.9045, -0.3015, 0.3015, -0.9045, -0.3015, 0.3015, 0.9045, 0.3015, 0.3015, -0.5774, -0.5774, -0.5773, -0.3015, -0.9045, -0.3015, 0.5774, -0.5773, -0.5774, 0.5774, -0.5773, -0.5774, -0.3015, -0.9045, -0.3015, 0.3015, -0.9045, -0.3015, -0.5774, -0.5774, -0.5773, -0.3015, -0.9045, -0.3015, 0.5774, -0.5773, -0.5774, 0.5774, -0.5773, -0.5774, -0.3015, -0.9045, -0.3015, 0.3015, -0.9045, -0.3015, -0.3015, 0.9045, -0.3015, -0.5773, 0.5774, -0.5773, 0.3015, 0.9045, -0.3015, 0.3015, 0.9045, -0.3015, -0.5773, 0.5774, -0.5773, 0.5774, 0.5774, -0.5774, -0.5773, -0.5774, -0.5773, -0.7071, 0.0, -0.7071, 0.5774, -0.5773, -0.5774, -0.7071, 0.0, -0.7071, -0.7071, 0.0, -0.7071, 0.7071, 0.0, -0.7071, 0.5774, -0.5773, -0.5774, -0.7071, 0.0, -0.7071, 0.7071, 0.0, -0.7071, -0.7071, 0.0, -0.7071, -0.3015, -0.9045, -0.3015, 0.7071, 0.0, -0.7071, 0.7071, 0.0, -0.7071, -0.7071, 0.0, -0.7071, 0.7071, 0.0, -0.7071, 0.7071, 0.0, -0.7071, -0.3015, -0.9045, -0.3015, 0.3015, -0.9045, -0.3015, -0.5773, -0.5774, -0.5773, -0.7071, 0.0, -0.7071, 0.5774, -0.5773, -0.5774, -0.7071, 0.0, -0.7071, -0.7071, 0.0, -0.7071, 0.7071, 0.0, -0.7071, 0.5774, -0.5773, -0.5774, -0.7071, 0.0, -0.7071, 0.7071, 0.0, -0.7071, -0.7071, 0.0, -0.7071, -0.3015, -0.9045, -0.3015, 0.7071, 0.0, -0.7071, 0.7071, 0.0, -0.7071, -0.7071, 0.0, -0.7071, 0.7071, 0.0, -0.7071, 0.7071, 0.0, -0.7071, -0.3015, -0.9045, -0.3015, 0.3015, -0.9045, -0.3015, -0.9045, 0.3015, -0.3015, -0.5773, 0.5774, -0.5773, 0.3015, 0.9045, -0.3015, 0.3015, 0.9045, -0.3015, -0.5773, 0.5774, -0.5773, 0.5774, 0.5774, -0.5774, -0.3015, 0.9045, -0.3015, -0.5773, 0.5774, -0.5773, 0.9045, 0.3015, -0.3015, 0.9045, 0.3015, -0.3015, -0.5773, 0.5774, -0.5773, 0.5773, 0.5774, -0.5774, -0.5773, -0.5773, -0.5774, -0.5774, 0.5773, -0.5773, -0.9045, -0.3015, -0.3015, -0.9045, -0.3015, -0.3015, -0.5774, 0.5773, -0.5773, -0.9045, 0.3015, -0.3015, 0.9045, -0.3015, -0.3015, 0.9045, 0.3015, -0.3015, 0.5773, -0.5774, -0.5774, 0.5773, -0.5774, -0.5774, 0.9045, 0.3015, -0.3015, 0.5774, 0.5773, -0.5773, -0.9045, 0.3015, -0.3015, -0.5774, 0.5773, -0.5773, -0.5773, 0.5773, -0.5774, -0.5773, 0.5773, -0.5774, -0.5774, 0.5773, -0.5773, -0.3015, 0.3015, -0.9045, -0.3015, 0.3015, -0.9045, -0.5774, 0.5773, -0.5773, 0.3015, 0.3015, -0.9045, 0.5773, 0.5774, -0.5774, 0.3015, 0.3015, -0.9045, 0.9045, 0.3015, -0.3015, 0.3015, 0.3015, -0.9045, -0.5774, 0.5773, -0.5773, 0.5774, 0.5773, -0.5774, 0.9045, 0.3015, -0.3015, 0.3015, 0.3015, -0.9045, 0.5774, 0.5773, -0.5774, -0.9045, 0.3015, -0.3015, -0.5773, 0.5773, -0.5774, 0.9045, 0.3015, -0.3015, 0.9045, 0.3015, -0.3015, -0.5773, 0.5773, -0.5774, 0.5774, 0.5774, -0.5774, -0.5773, -0.5774, -0.5773, -0.9045, -0.3015, -0.3015, 0.5773, -0.5773, -0.5774, 0.5773, -0.5773, -0.5774, -0.9045, -0.3015, -0.3015, 0.9045, -0.3015, -0.3015, -0.3015, 0.9045, -0.3015, -0.5774, 0.5773, -0.5774, 0.3015, 0.9045, -0.3015, 0.3015, 0.9045, -0.3015, -0.5774, 0.5773, -0.5774, 0.5774, 0.5773, -0.5773, -0.5773, -0.5774, -0.5773, -0.7071, 0.0, -0.7071, 0.5774, -0.5773, -0.5774, -0.7071, 0.0, -0.7071, -0.7071, 0.0, -0.7071, 0.7071, 0.0, -0.7071, 0.5774, -0.5773, -0.5774, -0.7071, 0.0, -0.7071, 0.7071, 0.0, -0.7071, -0.7071, 0.0, -0.7071, -0.3015, -0.9045, -0.3015, 0.7071, 0.0, -0.7071, 0.7071, 0.0, -0.7071, -0.7071, 0.0, -0.7071, 0.7071, 0.0, -0.7071, 0.7071, 0.0, -0.7071, -0.3015, -0.9045, -0.3015, 0.3015, -0.9045, -0.3015, -0.5773, -0.5774, -0.5773, -0.7071, 0.0, -0.7071, 0.5774, -0.5773, -0.5774, -0.7071, 0.0, -0.7071, -0.7071, 0.0, -0.7071, 0.7071, 0.0, -0.7071, 0.5774, -0.5773, -0.5774, -0.7071, 0.0, -0.7071, 0.7071, 0.0, -0.7071, -0.7071, 0.0, -0.7071, -0.3015, -0.9045, -0.3015, 0.7071, 0.0, -0.7071, 0.7071, 0.0, -0.7071, -0.7071, 0.0, -0.7071, 0.7071, 0.0, -0.7071, 0.7071, 0.0, -0.7071, -0.3015, -0.9045, -0.3015, 0.3015, -0.9045, -0.3015, -0.5773, -0.5773, -0.5774, -0.5774, 0.5774, -0.5773, -0.3015, -0.3015, -0.9045, -0.3015, -0.3015, -0.9045, -0.5774, 0.5774, -0.5773, -0.3015, 0.3015, -0.9045, -0.5773, -0.5773, -0.5774, -0.3015, -0.3015, -0.9045, 0.3015, -0.3015, -0.9045, -0.3015, 0.3015, -0.9045, -0.5774, 0.5774, -0.5773, 0.3015, 0.3015, -0.9045, -0.5773, -0.5773, -0.5774, 0.3015, -0.3015, -0.9045, 0.5774, -0.5774, -0.5773, 0.3015, -0.3015, -0.9045, 0.3015, 0.3015, -0.9045, 0.5774, -0.5774, -0.5773, 0.3015, 0.3015, -0.9045, -0.5774, 0.5774, -0.5773, 0.5773, 0.5773, -0.5774, 0.5774, -0.5774, -0.5773, 0.3015, 0.3015, -0.9045, 0.5773, 0.5773, -0.5774, -0.9045, 0.3015, -0.3015, -0.5773, 0.5773, -0.5774, 0.9045, 0.3015, -0.3015, 0.9045, 0.3015, -0.3015, -0.5773, 0.5773, -0.5774, 0.5774, 0.5773, -0.5773, -0.5773, -0.5774, -0.5773, -0.9045, -0.3015, -0.3015, 0.5773, -0.5773, -0.5774, 0.5773, -0.5773, -0.5774, -0.9045, -0.3015, -0.3015, 0.9045, -0.3015, -0.3015, -0.5773, -0.5774, -0.5773, -0.5774, 0.5773, -0.5774, 0.5773, -0.5773, -0.5774, 0.5773, -0.5773, -0.5774, -0.5774, 0.5773, -0.5774, 0.5774, 0.5773, -0.5773, -0.5773, -0.5774, -0.5773, 0.5773, -0.5774, 0.5773, -0.5774, -0.5774, 0.5774, 0.5774, -0.5773, -0.5774, 0.5773, -0.5774, 0.5773, -0.5773, -0.5774, -0.5773, -0.5773, -0.5774, -0.5773, 0.5773, -0.5774, 0.5773, -0.5774, -0.5774, 0.5774, 0.5774, -0.5773, -0.5774, 0.5773, -0.5774, 0.5773, -0.5773, -0.5774, -0.5773, -0.5773, -0.5774, -0.5773, 0.5773, -0.5774, 0.5773, -0.5774, -0.5774, 0.5774, 0.5774, -0.5773, -0.5774, 0.5773, -0.5774, 0.5773, -0.5773, -0.5774, -0.5773, -0.5773, -0.5774, -0.5773, 0.5773, -0.5774, 0.5773, -0.5774, -0.5774, 0.5774, 0.5774, -0.5773, -0.5774, 0.5773, -0.5774, 0.5773, -0.5773, -0.5774, -0.5773, -0.5773, -0.5774, -0.5773, 0.5774, -0.5773, 0.5773, -0.5774, -0.5773, 0.5773, 0.5773, -0.5773, -0.5774, 0.5774, -0.5773, 0.5773, -0.5773, -0.5774, -0.5773, -0.3015, -0.9045, 0.3015, 0.5773, -0.5773, 0.5774, -0.5773, -0.5774, 0.5774, 0.3015, -0.9045, 0.3015, 0.5773, -0.5773, 0.5774, -0.3015, -0.9045, 0.3015, -0.3015, -0.9045, 0.3015, 0.5773, -0.5773, 0.5774, 0.3015, -0.9045, 0.3015, 0.3015, -0.9045, 0.3015, 0.5773, -0.5773, 0.5774, -0.3015, -0.9045, 0.3015, -0.3015, -0.9045, -0.3015, -0.3015, -0.9045, 0.3015, -0.5773, -0.5774, 0.5774, 0.3015, -0.9045, -0.3015, -0.3015, -0.9045, 0.3015, 0.3015, -0.9045, 0.3015, -0.3015, -0.9045, -0.3015, -0.3015, -0.9045, 0.3015, 0.3015, -0.9045, -0.3015, 0.3015, -0.9045, -0.3015, 0.5773, -0.5773, 0.5774, 0.3015, -0.9045, 0.3015, -0.3015, -0.9045, 0.3015, -0.3015, -0.9045, -0.3015, 0.3015, -0.9045, -0.3015, -0.3015, -0.9045, 0.3015, 0.3015, -0.9045, -0.3015, -0.3015, -0.9045, -0.3015, -0.3015, -0.9045, 0.3015, -0.3015, -0.9045, -0.3015, -0.5773, -0.5774, 0.5774, -0.3015, -0.9045, 0.3015, 0.3015, -0.9045, -0.3015, -0.3015, -0.9045, -0.3015, 0.3015, -0.9045, 0.3015, 0.3015, -0.9045, -0.3015, -0.3015, -0.9045, 0.3015, -0.3015, -0.9045, 0.3015, 0.3015, -0.9045, -0.3015, 0.3015, -0.9045, 0.3015, 0.3015, -0.9045, 0.3015, 0.5773, -0.5773, 0.5774, 0.3015, -0.9045, -0.3015, 0.3015, -0.9045, 0.3015, 0.3015, -0.9045, -0.3015, -0.3015, -0.9045, 0.3015, -0.3015, -0.9045, -0.3015, -0.3015, -0.9045, 0.3015, -0.5773, -0.5774, 0.5774, 0.3015, -0.9045, -0.3015, -0.3015, -0.9045, 0.3015, 0.3015, -0.9045, 0.3015, -0.3015, -0.9045, -0.3015, -0.3015, -0.9045, 0.3015, 0.3015, -0.9045, -0.3015, 0.3015, -0.9045, -0.3015, 0.5773, -0.5773, 0.5774, 0.3015, -0.9045, 0.3015, -0.5773, -0.5773, -0.5774, -0.3015, -0.9045, -0.3015, -0.5773, -0.5774, 0.5774, -0.5773, -0.5773, -0.5774, 0.3015, -0.9045, -0.3015, -0.3015, -0.9045, -0.3015, -0.5773, -0.5773, -0.5774, -0.3015, -0.9045, -0.3015, 0.3015, -0.9045, -0.3015, -0.5773, -0.5773, -0.5774, 0.3015, -0.9045, -0.3015, -0.3015, -0.9045, -0.3015, 0.5774, -0.5774, -0.5773, 0.5773, -0.5773, 0.5774, 0.3015, -0.9045, -0.3015, 0.5774, -0.5774, -0.5773, 0.3015, -0.9045, -0.3015, -0.5773, -0.5773, -0.5774, -0.5773, -0.5774, -0.5773, 0.5774, -0.5774, 0.5773, -0.5774, -0.5773, 0.5773, 0.5773, -0.5773, -0.5774, 0.5774, -0.5774, 0.5773, -0.5773, -0.5774, -0.5773, -0.9045, -0.3015, 0.3015, 0.3015, -0.3015, -0.9045, -0.3015, -0.3015, -0.9045, 0.9045, -0.3015, 0.3015, 0.3015, -0.3015, -0.9045, -0.9045, -0.3015, 0.3015, -0.9045, -0.3015, 0.3015, 0.9045, -0.3015, -0.3015, -0.9045, -0.3015, -0.3015, 0.9045, -0.3015, 0.3015, 0.9045, -0.3015, -0.3015, -0.9045, -0.3015, 0.3015, -0.5773, -0.5774, -0.5773, 0.5774, -0.5774, 0.5773, -0.5774, -0.5773, 0.5773, 0.5773, -0.5773, -0.5774, 0.5774, -0.5774, 0.5773, -0.5773, -0.5774, -0.5773, -0.3015, -0.3015, 0.9045, 0.5774, -0.5773, 0.5773, -0.5774, -0.5774, 0.5773, 0.3015, -0.3015, 0.9045, 0.5774, -0.5773, 0.5773, -0.3015, -0.3015, 0.9045, -0.9045, -0.3015, 0.3015, 0.9045, -0.3015, -0.3015, -0.9045, -0.3015, -0.3015, 0.9045, -0.3015, 0.3015, 0.9045, -0.3015, -0.3015, -0.9045, -0.3015, 0.3015, -0.5774, -0.5774, -0.5773, 0.5773, -0.5774, 0.5774, -0.5774, -0.5774, 0.5774, 0.5774, -0.5773, -0.5774, 0.5773, -0.5774, 0.5774, -0.5774, -0.5774, -0.5773, -0.5774, -0.5774, -0.5773, 0.5773, -0.5774, 0.5774, -0.5774, -0.5774, 0.5774, 0.5774, -0.5773, -0.5774, 0.5773, -0.5774, 0.5774, -0.5774, -0.5774, -0.5773, -0.5773, -0.5773, -0.5774, -0.9045, -0.3015, 0.3015, -0.5773, -0.5774, 0.5774, -0.9045, -0.3015, -0.3015, -0.9045, -0.3015, 0.3015, -0.5773, -0.5773, -0.5774, 0.9045, -0.3015, -0.3015, 0.5774, -0.5773, 0.5773, 0.9045, -0.3015, 0.3015, 0.5773, -0.5774, -0.5774, 0.5774, -0.5773, 0.5773, 0.9045, -0.3015, -0.3015, -0.3015, -0.9045, 0.3015, 0.5774, -0.5773, 0.5774, -0.5774, -0.5773, 0.5774, 0.3015, -0.9045, 0.3015, 0.5774, -0.5773, 0.5774, -0.3015, -0.9045, 0.3015, -0.3015, -0.9045, 0.3015, 0.5774, -0.5773, 0.5774, 0.3015, -0.9045, 0.3015, 0.3015, -0.9045, 0.3015, 0.5774, -0.5773, 0.5774, -0.3015, -0.9045, 0.3015, -0.3015, -0.9045, -0.3015, -0.3015, -0.9045, 0.3015, -0.5774, -0.5773, 0.5774, 0.3015, -0.9045, -0.3015, -0.3015, -0.9045, 0.3015, 0.3015, -0.9045, 0.3015, -0.3015, -0.9045, -0.3015, -0.3015, -0.9045, 0.3015, 0.3015, -0.9045, -0.3015, 0.3015, -0.9045, -0.3015, 0.5774, -0.5773, 0.5774, 0.3015, -0.9045, 0.3015, -0.9045, -0.3015, 0.3015, -0.3015, -0.9045, -0.3015, 0.3015, -0.9045, -0.3015, -0.9045, -0.3015, 0.3015, 0.3015, -0.9045, -0.3015, -0.3015, -0.9045, -0.3015, -0.9045, -0.3015, 0.3015, -0.3015, -0.9045, -0.3015, -0.5774, -0.5773, 0.5774, -0.9045, -0.3015, 0.3015, 0.3015, -0.9045, -0.3015, -0.3015, -0.9045, -0.3015, 0.0, -0.7071, 0.7071, 0.3015, -0.9045, -0.3015, -0.9045, -0.3015, 0.3015, 0.0, -0.7071, 0.7071, 0.5774, -0.5773, 0.5774, 0.3015, -0.9045, -0.3015, 0.0, -0.7071, 0.7071, 0.3015, -0.9045, -0.3015, 0.0, -0.7071, 0.7071, 0.9045, -0.3015, 0.3015, 0.5774, -0.5773, 0.5774, 0.0, -0.7071, 0.7071, -0.9045, 0.3015, -0.3015, 0.9045, 0.3015, -0.3015, -0.9045, 0.3015, 0.3015, -0.9045, 0.3015, 0.3015, 0.9045, 0.3015, -0.3015, 0.9045, 0.3015, 0.3015, -0.5774, 0.5774, 0.5773, 0.5774, 0.5773, 0.5774, -0.5774, 0.5773, -0.5774, -0.5774, 0.5773, -0.5774, 0.5774, 0.5773, 0.5774, 0.5774, 0.5773, -0.5773, -0.3015, 0.3015, -0.9045, 0.3015, 0.3015, -0.9045, -0.5773, 0.5773, -0.5774, -0.5773, 0.5773, -0.5774, 0.3015, 0.3015, -0.9045, 0.5774, 0.5773, -0.5773, -0.9045, 0.3015, -0.3015, -0.5773, 0.5773, -0.5774, -0.7071, 0.7071, 0.0, -0.7071, 0.7071, 0.0, -0.5773, 0.5773, -0.5774, -0.7071, 0.7071, 0.0, 0.5773, 0.5774, -0.5774, 0.9045, 0.3015, -0.3015, 0.7071, 0.7071, 0.0, 0.7071, 0.7071, 0.0, 0.9045, 0.3015, -0.3015, 0.7071, 0.7071, 0.0, -0.7071, 0.7071, 0.0, -0.7071, 0.7071, 0.0, -0.3015, 0.9045, -0.3015, 0.7071, 0.7071, 0.0, 0.7071, 0.7071, 0.0, 0.3015, 0.9045, -0.3015, -0.7071, 0.7071, 0.0, -0.3015, 0.9045, -0.3015, -0.7071, 0.7071, 2.824e-08, -0.3015, 0.9045, -0.3015, 0.3015, 0.9045, -0.3015, -0.7071, 0.7071, 2.824e-08, 0.3015, 0.9045, -0.3015, 0.7071, 0.7071, 0.0, 0.7071, 0.7071, 1.124e-07, -0.7071, 0.7071, 2.824e-08, 0.3015, 0.9045, -0.3015, 0.7071, 0.7071, 1.124e-07, -0.7071, 0.7071, 2.824e-08, 0.7071, 0.7071, 1.124e-07, -0.5774, 0.5774, -0.5773, -0.5774, 0.5774, -0.5773, 0.7071, 0.7071, 1.124e-07, 0.5773, 0.5773, -0.5774, -0.9045, 0.3015, -0.3015, 0.9045, 0.3015, -0.3015, -0.9045, 0.3015, 0.3015, -0.9045, 0.3015, 0.3015, 0.9045, 0.3015, -0.3015, 0.9045, 0.3015, 0.3015, -0.5773, 0.5774, 0.5774, 0.0, 0.7071, 0.7071, -0.9045, 0.3015, 0.3015, 0.0, 0.7071, 0.7071, 0.5773, 0.5773, 0.5774, -0.9045, 0.3015, 0.3015, 0.0, 0.7071, 0.7071, 0.0, 0.7071, 0.7071, -0.9045, 0.3015, 0.3015, 0.0, 0.7071, 0.7071, 0.0, 0.7071, 0.7071, -0.9045, 0.3015, 0.3015, 0.0, 0.7071, 0.7071, 0.0, 0.7071, 0.7071, -0.9045, 0.3015, 0.3015, -0.9045, 0.3015, 0.3015, 0.5773, 0.5773, 0.5774, 0.0, 0.7071, 0.7071, 0.0, 0.7071, 0.7071, 0.5773, 0.5773, 0.5774, 0.0, 0.7071, 0.7071, 0.0, 0.7071, 0.7071, 0.5773, 0.5773, 0.5774, 0.9045, 0.3015, 0.3015, -0.5774, 0.5774, 0.5773, 0.5774, 0.5773, 0.5774, -0.5774, 0.5773, -0.5774, -0.5774, 0.5773, -0.5774, 0.5774, 0.5773, 0.5774, 0.5774, 0.5773, -0.5773, -0.5774, 0.5774, 0.5773, 0.5773, 0.5774, 0.5773, -0.3015, 0.3015, 0.9045, -0.3015, 0.3015, 0.9045, 0.5773, 0.5774, 0.5773, 0.3015, 0.3015, 0.9045, -0.5774, 0.5774, 0.5773, -0.9045, 0.3015, 0.3015, -0.5774, 0.5773, -0.5773, -0.5774, 0.5773, -0.5773, -0.9045, 0.3015, 0.3015, -0.9045, 0.3015, -0.3015, 0.9045, 0.3015, 0.3015, 0.5773, 0.5773, 0.5774, 0.9045, 0.3015, -0.3015, 0.9045, 0.3015, -0.3015, 0.5773, 0.5773, 0.5774, 0.5774, 0.5773, -0.5773, -0.3015, 0.3015, -0.9045, 0.3015, 0.3015, -0.9045, -0.5773, 0.5773, -0.5774, -0.5773, 0.5773, -0.5774, 0.3015, 0.3015, -0.9045, 0.5774, 0.5774, -0.5774, -0.5774, 0.5773, 0.5773, 0.5774, 0.5773, 0.5774, -0.3015, 0.9045, 0.3015, -0.3015, 0.9045, 0.3015, 0.5774, 0.5773, 0.5774, 0.3015, 0.9045, 0.3015, -0.5774, 0.5773, 0.5773, -0.3015, 0.9045, 0.3015, -0.3015, 0.9045, -0.3015, 0.3015, 0.9045, 0.3015, 0.5774, 0.5773, 0.5774, 0.3015, 0.9045, -0.3015, -0.5774, 0.5773, 0.5773, -0.3015, 0.9045, -0.3015, -0.9045, 0.3015, 0.3015, -0.3015, 0.9045, -0.3015, 0.3015, 0.9045, -0.3015, -0.9045, 0.3015, 0.3015, -0.9045, 0.3015, 0.3015, 0.3015, 0.9045, -0.3015, 0.0, 0.7071, 0.7071, 0.0, 0.7071, 0.7071, 0.3015, 0.9045, -0.3015, 0.3015, 0.9045, 0.3015, 0.3015, 0.9045, -0.3015, 0.5774, 0.5773, 0.5774, -0.3015, 0.9045, 0.3015, 0.3015, 0.9045, 0.3015, 0.3015, 0.9045, -0.3015, -0.3015, 0.9045, 0.3015, -0.3015, 0.9045, 0.3015, 0.5774, 0.5773, 0.5774, 0.0, 0.7071, 0.7071, 0.0, 0.7071, 0.7071, 0.5774, 0.5773, 0.5774, 0.9045, 0.3015, 0.3015, 0.3015, 0.9045, 0.3015, -0.3015, 0.9045, 0.3015, 0.3015, 0.9045, -0.3015, 0.3015, 0.9045, -0.3015, -0.3015, 0.9045, 0.3015, -0.3015, 0.9045, -0.3015, -0.9045, 0.3015, -0.3015, 0.3015, 0.9045, -0.3015, -0.5774, 0.5773, -0.5773, -0.3015, 0.9045, -0.3015, 0.9045, 0.3015, -0.3015, -0.5774, 0.5773, -0.5773, 0.3015, 0.9045, -0.3015, -0.3015, 0.9045, -0.3015, -0.5774, 0.5773, -0.5773, -0.5774, 0.5773, -0.5773, 0.9045, 0.3015, -0.3015, 0.5774, 0.5773, -0.5774, -0.5774, 0.5773, 0.5774, 0.5773, 0.5774, 0.5773, -0.5773, 0.5774, -0.5773, -0.5773, 0.5774, -0.5773, 0.5773, 0.5774, 0.5773, 0.5774, 0.5774, -0.5774, -0.5774, 0.5774, 0.5773, 0.5774, 0.5774, 0.5773, -0.5773, 0.5774, -0.5773, -0.5773, 0.5774, -0.5773, 0.5774, 0.5774, 0.5773, 0.5773, 0.5774, -0.5774, -0.5773, 0.5774, 0.5773, 0.5773, 0.5774, 0.5773, -0.5773, 0.5774, -0.5773, -0.5773, 0.5774, -0.5773, 0.5773, 0.5774, 0.5773, 0.5774, 0.5774, -0.5774])] * 3)])
arm_armature = bpy.data.armatures.new('Armature')  # bones are not reproduced

# ---- objects
ob_plane = bpy.data.objects.new('Plane', me_plane)
ob_uniskeleton = bpy.data.objects.new('UniSkeleton', arm_armature)
ob_unicorn = bpy.data.objects.new('unicorn', me_unicorn)
ob_camera___target = bpy.data.objects.new('Camera - Target', None)
ob_camera = bpy.data.objects.new('Camera', cam_camera)
ob_lamp = bpy.data.objects.new('Lamp', light_lamp)

# ---- transforms, parenting, visibility, modifiers, constraints
ob_plane.location = (0.0, 0.0, 0.0)
ob_plane.scale = (15.31, 15.31, 15.31)
ob_plane.lineart.crease_threshold = 0.0
ob_uniskeleton.location = (0.0, 2.577, 3.305)
ob_uniskeleton.show_in_front = True
ob_uniskeleton.lineart.crease_threshold = 0.0
ob_unicorn.parent = ob_uniskeleton
ob_unicorn.matrix_parent_inverse = Matrix(((1.0, 0.0, 0.0, -0.0), (0.0, 1.0, -5.96e-08, -2.577), (0.0, -9.848e-08, 1.0, -3.305), (0.0, 0.0, 0.0, 1.0)))
ob_unicorn.location = (0.0, 0.0, 0.0)
ob_unicorn.rotation_euler = (1.571, -0.0, 0.0)
ob_unicorn.scale = (0.25, 0.25, 0.25)
ob_unicorn.lineart.crease_threshold = 0.0
_vg = ob_unicorn.vertex_groups.new(name='Root-Bone')
for _i, _w in zip([8, 9, 10, 11, 12, 29, 30, 31, 32, 33, 69, 70, 71, 72, 84, 85, 86, 88, 89, 126, 127, 151, 152, 153, 161, 184, 185, 186, 206, 209, 210, 211, 212, 213, 217, 218], [0.0733, 0.0201, 0.09184, 0.1478, 0.3459, 0.03058, 0.6804, 0.6879, 0.866, 0.8384, 0.03027, 0.1419, 0.7065, 0.8788, 0.07374, 0.01881, 0.09198, 0.1467, 0.3338, 0.9152, 0.9166, 0.8582, 0.8658, 0.6871, 0.1341, 0.8736, 0.8722, 0.8491, 0.1368, 0.2135, 0.214, 0.3512, 0.3336, 0.1429, 0.9169, 0.932]): _vg.add([_i], _w, 'REPLACE')
_vg = ob_unicorn.vertex_groups.new(name='Hip.Femur.L')
for _i, _w in zip([49, 63, 68, 71, 82, 83, 84, 85, 86, 88, 89, 131, 153, 160, 161, 179, 182, 206, 210, 211], [0.04153, 0.1746, 0.03742, 0.002504, 0.2611, 0.4377, 0.3756, 0.1286, 0.1918, 0.06155, 0.3783, 0.07988, 0.08637, 0.6004, 0.5791, 0.1095, 0.01575, 0.06583, 0.02614, 0.2672]): _vg.add([_i], _w, 'REPLACE')
_vg = ob_unicorn.vertex_groups.new(name='Hip.Femur.L.001')
for _i, _w in zip([42, 43, 45, 46, 49, 63, 75, 76, 77, 79, 80, 82, 83, 84, 85, 86, 88, 131, 156, 157, 158, 159, 160, 171, 175, 176, 177, 179, 211], [0.9862, 0.9956, 0.966, 0.9547, 0.7649, 0.04664, 0.9964, 0.9867, 0.993, 0.9623, 0.9822, 0.8319, 0.4678, 0.4599, 0.1304, 0.161, 0.0537, 0.8045, 0.01598, 0.1805, 0.9834, 0.9977, 0.1833, 0.9953, 0.0782, 0.1075, 0.8515, 0.9215, 0.006592]): _vg.add([_i], _w, 'REPLACE')
_vg = ob_unicorn.vertex_groups.new(name='Hip.Femur.R')
for _i, _w in zip([6, 8, 9, 10, 11, 12, 21, 30, 49, 157, 178, 180, 181, 182, 206, 209, 212], [0.433, 0.3407, 0.1249, 0.1619, 0.05538, 0.1264, 0.07183, 0.03658, 0.003137, 0.05367, 0.1032, 0.2559, 0.153, 0.55, 0.09353, 0.007191, 0.1159]): _vg.add([_i], _w, 'REPLACE')
_vg = ob_unicorn.vertex_groups.new(name='Hip.Femur.R.001')
for _i, _w in zip([6, 8, 9, 10, 11, 18, 19, 20, 21, 24, 46, 49, 53, 128, 129, 130, 154, 155, 156, 157, 169, 170, 176, 177, 178, 180, 181, 182], [0.4686, 0.4615, 0.1331, 0.1622, 0.05551, 0.9965, 0.9932, 0.9645, 0.8216, 0.0156, 0.01889, 0.184, 0.9851, 0.9872, 0.9867, 0.9664, 0.9977, 0.9833, 0.9583, 0.7776, 0.9958, 0.9959, 0.8467, 0.1048, 0.9291, 0.8442, 0.04785, 0.1778]): _vg.add([_i], _w, 'REPLACE')
_vg = ob_unicorn.vertex_groups.new(name='Root-Bone.001')
for _i, _w in zip([0, 1, 2, 3, 4, 6, 7, 8, 9, 10, 11, 12, 13, 29, 30, 31, 32, 33, 69, 70, 71, 72, 81, 83, 84, 85, 86, 87, 88, 89, 90, 95, 96, 97, 98, 110, 126, 127, 145, 147, 149, 151, 152, 153, 184, 185, 186, 191, 192, 193, 194, 195, 208, 209, 210, 211, 212, 213, 217, 218, 219, 220, 222, 223, 224], [0.03897, 0.0551, 0.0164, 0.008959, 0.01253, 0.07004, 0.08857, 0.03837, 0.6389, 0.4773, 0.6595, 0.0905, 0.0582, 0.7799, 0.1116, 0.2072, 0.08645, 0.1049, 0.7963, 0.7085, 0.1975, 0.07874, 0.006684, 0.0695, 0.0385, 0.6452, 0.4825, 0.7433, 0.6678, 0.05451, 0.01919, 0.05654, 0.0871, 0.03422, 0.03548, 0.07221, 0.05312, 0.05284, 0.1108, 0.2363, 0.06459, 0.09168, 0.08777, 0.1091, 0.0813, 0.0833, 0.09934, 0.05271, 0.2021, 0.05318, 0.0577, 0.2025, 0.7317, 0.6324, 0.6379, 0.09033, 0.05552, 0.6981, 0.04099, 0.02474, 0.009957, 0.02313, 0.06722, 0.09002, 0.09086]): _vg.add([_i], _w, 'REPLACE')
_vg = ob_unicorn.vertex_groups.new(name='Humerus.R')
_vg = ob_unicorn.vertex_groups.new(name='Humerus.R.001')
for _i, _w in zip([0, 7, 13, 21, 22, 23, 24, 29, 44, 47, 48, 54, 55, 56, 81, 106, 110, 112, 113, 114, 115, 116, 138, 141, 165, 166, 173, 174, 175, 191, 208], [0.01214, 0.7753, 0.1187, 0.08369, 0.9933, 0.9838, 0.9177, 0.00904, 0.04041, 0.2205, 0.1324, 0.9138, 0.9206, 0.6933, 0.04286, 0.09175, 0.06408, 0.9837, 0.994, 0.9972, 0.9583, 0.9842, 0.9608, 0.009237, 0.9966, 0.9849, 0.918, 0.7245, 0.01973, 0.08362, 0.04848]): _vg.add([_i], _w, 'REPLACE')
_vg = ob_unicorn.vertex_groups.new(name='Humerus.L')
_vg = ob_unicorn.vertex_groups.new(name='Humerus.L.001')
for _i, _w in zip([7, 44, 47, 48, 54, 55, 56, 69, 73, 78, 81, 87, 95, 104, 108, 110, 115, 117, 118, 119, 120, 131, 138, 139, 140, 141, 142, 147, 167, 168, 173, 174, 175, 193, 194], [0.05511, 0.9468, 0.7463, 0.825, 0.07541, 0.06695, 0.2708, 0.00973, 0.01687, 0.9681, 0.8919, 0.05274, 0.02009, 0.03248, 0.1386, 0.8325, 0.02258, 0.9975, 0.9797, 0.9919, 0.9778, 0.09921, 0.01599, 0.9945, 0.9833, 0.9598, 0.9888, 0.003327, 0.9942, 0.9967, 0.03829, 0.2335, 0.8266, 0.09956, 0.1249]): _vg.add([_i], _w, 'REPLACE')
_vg = ob_unicorn.vertex_groups.new(name='Root-Bone.008')
for _i, _w in zip([0, 1, 2, 3, 5, 14, 15, 16, 17, 50, 51, 52, 91, 92, 93, 94, 95, 96, 98, 99, 121, 122, 123, 124, 125, 143, 144, 146, 148, 149, 150, 195, 221, 222, 223, 224, 228, 230, 231, 232, 233, 234, 235], [0.01246, 0.05362, 0.004494, 0.02306, 0.02359, 0.0553, 0.04456, 0.05823, 0.05355, 0.01568, 0.00605, 0.0126, 0.004047, 0.01371, 0.01079, 0.01256, 0.01045, 0.0608, 0.02147, 0.01433, 0.06984, 0.06458, 0.08142, 0.05963, 0.02239, 0.04067, 0.05572, 0.03285, 0.06083, 0.06886, 0.04784, 0.007055, 0.01479, 0.07693, 0.2123, 0.2089, 0.04461, 0.04949, 0.007859, 0.05812, 0.05621, 0.01192, 0.01189]): _vg.add([_i], _w, 'REPLACE')
_vg = ob_unicorn.vertex_groups.new(name='Root-Bone.009')
for _i, _w in zip([0, 1, 2, 3, 4, 5, 7, 13, 14, 15, 16, 17, 29, 34, 35, 36, 37, 38, 39, 41, 50, 52, 57, 58, 61, 62, 70, 73, 74, 87, 90, 91, 92, 93, 94, 95, 96, 97, 98, 99, 100, 101, 102, 103, 104, 105, 106, 107, 108, 109, 121, 122, 123, 124, 125, 143, 144, 145, 146, 147, 148, 149, 150, 187, 188, 189, 190, 191, 192, 193, 194, 195, 196, 197, 198, 199, 200, 201, 202, 208, 213, 214, 215, 216, 219, 220, 221, 222, 223, 224, 225, 228, 229, 230, 231, 232, 233, 234, 235], [0.1976, 0.2012, 0.1806, 0.1593, 0.2156, 0.1314, 0.07692, 0.276, 0.09391, 0.08776, 0.07557, 0.07691, 0.03361, 0.2021, 0.3468, 0.6279, 0.9057, 0.926, 0.2042, 0.3582, 0.04522, 0.03727, 0.8876, 0.8345, 0.6546, 0.8524, 0.0003819, 0.1642, 0.9098, 0.02114, 0.06963, 0.05172, 0.0385, 0.04108, 0.03701, 0.1021, 0.1278, 0.08132, 0.08823, 0.08064, 0.8682, 0.6818, 0.2877, 0.3444, 0.3065, 0.6354, 0.09913, 0.1576, 0.08468, 0.1277, 0.06421, 0.06658, 0.04824, 0.0695, 0.02813, 0.08152, 0.07323, 0.2293, 0.1286, 0.1382, 0.09761, 0.08455, 0.07284, 0.3518, 0.6516, 0.6364, 0.3, 0.2446, 0.1973, 0.1204, 0.0633, 0.1364, 0.928, 0.8964, 0.7452, 0.8151, 0.7614, 0.6297, 0.657, 0.06043, 0.01059, 0.3034, 0.3855, 0.3514, 0.239, 0.07196, 0.08313, 0.1003, 0.2212, 0.2154, 0.06974, 0.01446, 0.05465, 0.05907, 0.0435, 0.07292, 0.06911, 0.03206, 0.0389]): _vg.add([_i], _w, 'REPLACE')
_vg = ob_unicorn.vertex_groups.new(name='Root-Bone.010')
for _i, _w in zip([0, 1, 2, 3, 4, 5, 7, 13, 14, 15, 16, 17, 29, 34, 35, 36, 37, 38, 39, 41, 47, 50, 51, 52, 56, 57, 58, 61, 62, 69, 70, 73, 74, 81, 87, 90, 91, 92, 93, 94, 95, 96, 97, 98, 99, 100, 101, 102, 103, 104, 105, 106, 107, 108, 109, 110, 121, 122, 123, 124, 125, 143, 144, 145, 146, 147, 148, 149, 150, 173, 175, 187, 188, 189, 190, 191, 192, 193, 194, 195, 196, 197, 198, 199, 200, 201, 202, 208, 213, 214, 215, 216, 219, 220, 221, 222, 223, 224, 225, 226, 227, 228, 229, 230, 231, 232, 233, 234, 235], [0.1247, 0.161, 0.1125, 0.1183, 0.1136, 0.1076, 0.1921, 0.1197, 0.131, 0.1068, 0.1135, 0.1064, 0.02829, 0.7134, 0.5346, 0.2241, 0.01592, 0.05127, 0.147, 0.5926, 0.06155, 0.07982, 0.06739, 0.09112, 0.05478, 0.09269, 0.1315, 0.3181, 0.1253, 0.03611, 0.009956, 0.7363, 0.02886, 0.1017, 0.06747, 0.2697, 0.1033, 0.1037, 0.0964, 0.09796, 0.2072, 0.1909, 0.1895, 0.1536, 0.1241, 0.1039, 0.286, 0.6703, 0.5737, 0.5382, 0.221, 0.6346, 0.1709, 0.5328, 0.2904, 0.2606, 0.1209, 0.1137, 0.1196, 0.1095, 0.09996, 0.09531, 0.1069, 0.2086, 0.1135, 0.1827, 0.09716, 0.09845, 0.09763, 0.02138, 0.08053, 0.5966, 0.3135, 0.333, 0.6572, 0.1217, 0.1794, 0.2881, 0.3336, 0.1843, 0.05533, 0.08838, 0.1892, 0.1514, 0.1992, 0.2453, 0.2632, 0.05555, 0.01071, 0.6398, 0.5618, 0.5416, 0.1143, 0.2506, 0.1235, 0.1013, 0.2221, 0.2203, 0.2155, 0.002119, 0.00421, 0.1092, 0.1326, 0.08663, 0.08548, 0.1104, 0.1042, 0.09193, 0.0954]): _vg.add([_i], _w, 'REPLACE')
_vg = ob_unicorn.vertex_groups.new(name='Root-Bone.011')
for _i, _w in zip([0, 1, 2, 3, 4, 5, 13, 14, 15, 16, 17, 29, 34, 35, 36, 37, 39, 40, 41, 50, 51, 52, 58, 59, 60, 69, 70, 73, 74, 87, 90, 91, 92, 93, 94, 95, 96, 97, 98, 99, 100, 101, 102, 103, 104, 105, 106, 107, 108, 109, 111, 121, 122, 123, 124, 125, 136, 137, 143, 144, 145, 146, 147, 148, 149, 150, 187, 188, 190, 191, 192, 193, 194, 195, 198, 199, 200, 201, 202, 208, 213, 214, 215, 216, 219, 220, 221, 222, 223, 224, 225, 226, 227, 228, 229, 230, 231, 232, 233, 234, 235], [0.5647, 0.5073, 0.6405, 0.6454, 0.6503, 0.7101, 0.4108, 0.7467, 0.7737, 0.7695, 0.7779, 0.02615, 0.05255, 0.08619, 0.1383, 0.06331, 0.6765, 0.06509, 0.02201, 0.8474, 0.8865, 0.8437, 0.01048, 0.06479, 0.06499, 0.0262, 0.04578, 0.06242, 0.05529, 0.04201, 0.6731, 0.8279, 0.833, 0.8378, 0.8385, 0.563, 0.5071, 0.66, 0.6684, 0.7438, 0.0006644, 0.001795, 0.01423, 0.06236, 0.1087, 0.138, 0.1477, 0.7371, 0.2273, 0.6487, 0.06845, 0.7608, 0.7696, 0.76, 0.776, 0.8361, 0.9579, 0.9716, 0.7897, 0.7789, 0.4029, 0.7182, 0.3815, 0.7631, 0.6694, 0.7939, 0.02832, 0.004667, 0.01408, 0.4724, 0.3672, 0.4232, 0.41, 0.4093, 0.05977, 0.009492, 0.01988, 0.1145, 0.07237, 0.0435, 0.04626, 0.03862, 0.02695, 0.07987, 0.6569, 0.6717, 0.7495, 0.6395, 0.2329, 0.2433, 0.7803, 0.9549, 0.9615, 0.8234, 0.8111, 0.8152, 0.845, 0.774, 0.7844, 0.8461, 0.8396]): _vg.add([_i], _w, 'REPLACE')
_vg = ob_unicorn.vertex_groups.new(name='Root-Bone.012')
for _i, _w in zip([40, 59, 60, 111], [0.9328, 0.9332, 0.9332, 0.9292]): _vg.add([_i], _w, 'REPLACE')
_vg = ob_unicorn.vertex_groups.new(name='Root-Bone.002')
for _i, _w in zip([8, 10, 12, 30, 31, 63, 68, 84, 86, 89, 153, 161, 181, 182, 203, 206, 207, 209, 211, 212], [0.07664, 0.07829, 0.3583, 0.1185, 0.02543, 0.002858, 0.4458, 0.04255, 0.04541, 0.1648, 0.07911, 0.1415, 0.04403, 0.05247, 0.0002754, 0.5555, 0.4701, 0.006297, 0.2199, 0.4063]): _vg.add([_i], _w, 'REPLACE')
_vg = ob_unicorn.vertex_groups.new(name='Root-Bone.003')
for _i, _w in zip([12, 25, 26, 63, 64, 65, 66, 68, 82, 89, 132, 133, 135, 160, 161, 162, 163, 172, 180, 181, 182, 183, 203, 204, 206, 207, 211, 212], [0.009374, 0.1517, 0.01825, 0.6806, 0.007097, 0.02828, 0.06473, 0.4874, 0.03295, 0.05528, 0.5181, 0.5172, 0.07043, 0.1593, 0.1028, 0.7727, 0.01397, 0.01507, 0.02806, 0.6717, 0.1655, 0.03769, 0.7734, 0.1451, 0.1054, 0.4864, 0.003005, 0.06136]): _vg.add([_i], _w, 'REPLACE')
_vg = ob_unicorn.vertex_groups.new(name='Root-Bone.004')
for _i, _w in zip([25, 63, 66, 132, 133, 135, 162, 163, 172, 181, 203, 204], [0.1039, 0.02389, 0.005764, 0.4461, 0.448, 0.01235, 0.05998, 0.4548, 0.4552, 0.02714, 0.06062, 0.09963]): _vg.add([_i], _w, 'REPLACE')
_vg = ob_unicorn.vertex_groups.new(name='Root-Bone.005')
for _i, _w in zip([25, 26, 27, 28, 64, 65, 66, 67, 134, 135, 162, 163, 164, 172, 183, 203, 204, 205], [0.5801, 0.2792, 0.206, 0.4793, 0.2578, 0.3499, 0.5693, 0.1179, 0.2008, 0.5538, 0.09629, 0.4968, 0.4833, 0.4952, 0.353, 0.09363, 0.5984, 0.1231]): _vg.add([_i], _w, 'REPLACE')
_vg = ob_unicorn.vertex_groups.new(name='Root-Bone.006')
for _i, _w in zip([25, 26, 27, 28, 64, 65, 66, 67, 134, 135, 164, 183, 204, 205], [0.06718, 0.1652, 0.1651, 0.4297, 0.2553, 0.3107, 0.202, 0.4382, 0.2378, 0.1449, 0.4466, 0.1627, 0.08882, 0.4109]): _vg.add([_i], _w, 'REPLACE')
_vg = ob_unicorn.vertex_groups.new(name='Root-Bone.007')
for _i, _w in zip([25, 26, 27, 28, 64, 65, 66, 67, 134, 135, 164, 183, 204, 205], [0.08734, 0.504, 0.5916, 0.06405, 0.444, 0.2808, 0.132, 0.4298, 0.5286, 0.1951, 0.04525, 0.4181, 0.05883, 0.4495]): _vg.add([_i], _w, 'REPLACE')
_m = ob_unicorn.modifiers.new('Armature', 'ARMATURE')
_m.object = ob_uniskeleton
ob_camera___target.location = (0.0, 1.883, -2.789)
ob_camera___target.empty_image_offset = (0.0, 0.0)
ob_camera___target.lineart.crease_threshold = 0.0
_c = ob_camera___target.constraints.new('CHILD_OF'); _c.name = 'Child Of'
_c.target = ob_uniskeleton
_c.subtarget = 'Root-Bone'
_c.set_inverse_pending = False
ob_camera.location = (23.89, -25.54, 18.74)
ob_camera.rotation_euler = (1.109, 0.0, 0.8149)
ob_camera.lock_rotations_4d = False
ob_camera.empty_display_type = 'ARROWS'
ob_camera.color = (0.0, 0.0, 0.0, 0.0)
ob_camera.display_type = 'WIRE'
ob_camera.lineart.crease_threshold = 0.0
_c = ob_camera.constraints.new('TRACK_TO'); _c.name = 'Track To'
_c.target = ob_camera___target
ob_lamp.location = (4.076, 33.16, 41.83)
ob_lamp.rotation_euler = (0.6503, 0.05522, 1.866)
ob_lamp.lock_rotations_4d = False
ob_lamp.empty_display_type = 'ARROWS'
ob_lamp.color = (0.0, 0.0, 0.0, 0.0)
ob_lamp.hide_viewport = True
ob_lamp.hide_render = True
ob_lamp.lineart.crease_threshold = 0.0

# ---- collection membership
col_collection_1.objects.link(ob_plane)
col_collection_1.objects.link(ob_uniskeleton)
col_collection_1.objects.link(ob_unicorn)
col_collection_1.objects.link(ob_camera___target)
col_collection_1.objects.link(ob_camera)
col_collection_1.objects.link(ob_lamp)

# ---- scene / render settings (as saved in the file)
scene.camera = ob_camera
scene.frame_start = 0; scene.frame_end = 432; scene.frame_set(0)
scene.render.engine = 'BLENDER_EEVEE_NEXT'
scene.render.image_settings.file_format = 'FFMPEG'
scene.render.resolution_percentage = 50
scene.render.dither_intensity = 0.0
scene.cycles.use_denoising = False
scene.cycles.samples = 128
scene.cycles.sampling_pattern = 'TABULATED_SOBOL'
scene.cycles.use_adaptive_sampling = False
scene.cycles.use_light_tree = False
scene.view_settings.view_transform = 'Standard'
bpy.context.view_layer.update()
